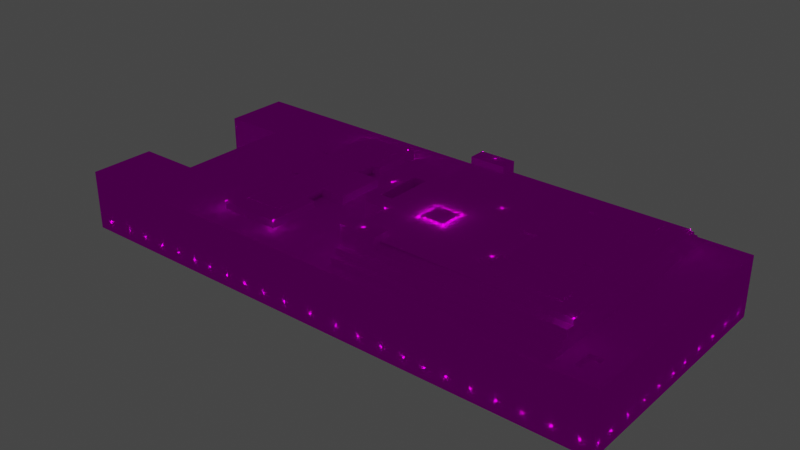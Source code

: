 # Source: object.blend  (saved by Blender 2.82.7; exported with 4.5.12 LTS)
import bpy
from mathutils import Matrix  # noqa: F401  (used for matrix-valued properties, if any)

bpy.ops.wm.read_factory_settings(use_empty=True)
scene = bpy.context.scene
scene.name = 'Scene'

# ---- collections
col_collection = bpy.data.collections.new('Collection'); scene.collection.children.link(col_collection)

# ---- images (referenced by path relative to the original .blend; pixels are not part of the script)
import os
ASSET_DIR = os.environ.get("B2B_ASSET_DIR", "")  # directory of the original .blend (textures are referenced by path, not embedded)
HERE = os.path.dirname(os.path.abspath(__file__))  # packed textures are extracted next to this script under _unpacked/

def load_image(name, relpath, width, height, colorspace="sRGB"):
    """Load a texture the original file referenced (path relative to the .blend, or extracted next to this script)."""
    p = next((c for c in (os.path.join(HERE, relpath), os.path.join(ASSET_DIR, relpath)) if relpath and os.path.exists(c)), "")
    if p:
        img = bpy.data.images.load(p, check_existing=True)
        img.name = name
    else:  # same state as the original file: an image datablock whose file is absent (Cycles renders it pink)
        img = bpy.data.images.new(name, width, height)
        img.source = "FILE"
        img.filepath = "//" + (relpath or name)
    img.colorspace_settings.name = colorspace
    return img
img_kmco_garages_png = load_image('KMCO_Garages.png', 'KMCO_Garages.png', 1024, 1024, 'sRGB')

# ---- materials (node trees are filled in below, after node groups)
mat_default_009 = bpy.data.materials.new('Default.009')
mat_default_009.use_transparent_shadow = False
mat_default_009.diffuse_color = (1.0, 1.0, 1.0, 1.0)
mat_default_009.roughness = 0.0
mat_default_009.specular_intensity = 0.0

# ---- node groups
ng_auto_smooth = bpy.data.node_groups.new('Auto Smooth', 'GeometryNodeTree')
_s = ng_auto_smooth.interface.new_socket(name='Geometry', in_out='OUTPUT', socket_type='NodeSocketGeometry')
_s = ng_auto_smooth.interface.new_socket(name='Geometry', in_out='INPUT', socket_type='NodeSocketGeometry')
_s = ng_auto_smooth.interface.new_socket(name='Angle', in_out='INPUT', socket_type='NodeSocketFloat')
_s.subtype = 'ANGLE'
_s.min_value = 0.0
_s.max_value = 3.142
ng_auto_smooth.is_modifier = True
_N = ng_auto_smooth.nodes; _L = ng_auto_smooth.links
n0 = _N.new('NodeGroupOutput'); n0.name = 'Group Output'; n0.location = (480, -100)
n1 = _N.new('NodeGroupInput'); n1.name = 'Group Input'; n1.location = (-420, -300)
n2 = _N.new('NodeGroupInput'); n2.name = 'Group Input.001'; n2.location = (-60, -100)
n3 = _N.new('GeometryNodeSetShadeSmooth'); n3.name = 'Set Shade Smooth'; n3.location = (120, -100)
n3.domain = 'EDGE'
n4 = _N.new('GeometryNodeSetShadeSmooth'); n4.name = 'Set Shade Smooth.001'; n4.location = (300, -100)
n5 = _N.new('GeometryNodeInputMeshEdgeAngle'); n5.name = 'Edge Angle'; n5.location = (-420, -220)
n6 = _N.new('GeometryNodeInputEdgeSmooth'); n6.name = 'Is Edge Smooth'; n6.location = (-60, -160)
n7 = _N.new('GeometryNodeInputShadeSmooth'); n7.name = 'Is Face Smooth'; n7.location = (-240, -340)
n8 = _N.new('FunctionNodeBooleanMath'); n8.name = 'Boolean Math'; n8.location = (-60, -220)
n9 = _N.new('FunctionNodeCompare'); n9.name = 'Compare'; n9.location = (-240, -180)
n9.operation = 'LESS_EQUAL'
_L.new(n5.outputs[0], n9.inputs[0])
_L.new(n4.outputs[0], n0.inputs[0])
_L.new(n1.outputs[1], n9.inputs[1])
_L.new(n9.outputs[0], n8.inputs[0])
_L.new(n7.outputs[0], n8.inputs[1])
_L.new(n2.outputs[0], n3.inputs[0])
_L.new(n6.outputs[0], n3.inputs[1])
_L.new(n3.outputs[0], n4.inputs[0])
_L.new(n8.outputs[0], n3.inputs[2])
n0.is_active_output = True

# ---- material node trees
mat_default_009.use_nodes = True; mat_default_009.node_tree.nodes.clear()
_N = mat_default_009.node_tree.nodes; _L = mat_default_009.node_tree.links
n0 = _N.new('ShaderNodeOutputMaterial'); n0.name = 'Material Output'; n0.location = (300, 300)
n1 = _N.new('ShaderNodeBsdfPrincipled'); n1.name = 'Principled BSDF'; n1.location = (10, 300)
n1.distribution = 'GGX'
n1.subsurface_method = 'BURLEY'
n1.inputs[3].default_value = 1.45
n1.inputs[13].default_value = 0.0
n1.inputs[27].default_value = (0.0, 0.0, 0.0, 1.0)
n1.inputs[28].default_value = 1.0
n2 = _N.new('ShaderNodeTexImage'); n2.name = 'Image Texture'; n2.location = (0, 0)
n2.image = img_kmco_garages_png
_L.new(n1.outputs[0], n0.inputs[0])
_L.new(n2.outputs[0], n1.inputs[0])
n0.is_active_output = True

# ---- world
world_world = bpy.data.worlds.new('World'); scene.world = world_world
world_world.use_nodes = True; world_world.node_tree.nodes.clear()
_N = world_world.node_tree.nodes; _L = world_world.node_tree.links
n0 = _N.new('ShaderNodeOutputWorld'); n0.name = 'World Output'; n0.location = (300, 300)
n1 = _N.new('ShaderNodeBackground'); n1.name = 'Background'; n1.location = (10, 300)
n1.inputs[0].default_value = (0.05088, 0.05088, 0.05088, 1.0)
_L.new(n1.outputs[0], n0.inputs[0])
n0.is_active_output = True
world_world.color = (0.05088, 0.05088, 0.05088)
world_world.use_sun_shadow = False
world_world.sun_shadow_jitter_overblur = 0.0

# ---- lights
light_light_name_obs_red_day_002 = bpy.data.lights.new('light_name=obs_red_day.002', 'POINT')
light_light_name_obs_red_day_002.transmission_factor = 0.0
light_light_name_obs_red_day_002.energy = 200.0
light_light_name_obs_red_day_002.shadow_soft_size = 0.25
light_light_name_obs_red_day_002.shadow_maximum_resolution = 0.006
light_light_name_obs_red_day_002.use_absolute_resolution = True
light_light_name_amb_street_light3_017 = bpy.data.lights.new('light_name=amb_street_light3.017', 'POINT')
light_light_name_amb_street_light3_017.transmission_factor = 0.0
light_light_name_amb_street_light3_017.energy = 200.0
light_light_name_amb_street_light3_017.shadow_soft_size = 0.25
light_light_name_amb_street_light3_017.shadow_maximum_resolution = 0.006
light_light_name_amb_street_light3_017.use_absolute_resolution = True
light_light_name_amb_street_light3_018 = bpy.data.lights.new('light_name=amb_street_light3.018', 'POINT')
light_light_name_amb_street_light3_018.transmission_factor = 0.0
light_light_name_amb_street_light3_018.energy = 200.0
light_light_name_amb_street_light3_018.shadow_soft_size = 0.25
light_light_name_amb_street_light3_018.shadow_maximum_resolution = 0.006
light_light_name_amb_street_light3_018.use_absolute_resolution = True
light_light_name_amb_street_light3_019 = bpy.data.lights.new('light_name=amb_street_light3.019', 'POINT')
light_light_name_amb_street_light3_019.transmission_factor = 0.0
light_light_name_amb_street_light3_019.energy = 200.0
light_light_name_amb_street_light3_019.shadow_soft_size = 0.25
light_light_name_amb_street_light3_019.shadow_maximum_resolution = 0.006
light_light_name_amb_street_light3_019.use_absolute_resolution = True
light_light_name_amb_street_light3_020 = bpy.data.lights.new('light_name=amb_street_light3.020', 'POINT')
light_light_name_amb_street_light3_020.transmission_factor = 0.0
light_light_name_amb_street_light3_020.energy = 200.0
light_light_name_amb_street_light3_020.shadow_soft_size = 0.25
light_light_name_amb_street_light3_020.shadow_maximum_resolution = 0.006
light_light_name_amb_street_light3_020.use_absolute_resolution = True
light_light_name_amb_street_light3_021 = bpy.data.lights.new('light_name=amb_street_light3.021', 'POINT')
light_light_name_amb_street_light3_021.transmission_factor = 0.0
light_light_name_amb_street_light3_021.energy = 200.0
light_light_name_amb_street_light3_021.shadow_soft_size = 0.25
light_light_name_amb_street_light3_021.shadow_maximum_resolution = 0.006
light_light_name_amb_street_light3_021.use_absolute_resolution = True
light_light_name_amb_street_light3_022 = bpy.data.lights.new('light_name=amb_street_light3.022', 'POINT')
light_light_name_amb_street_light3_022.transmission_factor = 0.0
light_light_name_amb_street_light3_022.energy = 200.0
light_light_name_amb_street_light3_022.shadow_soft_size = 0.25
light_light_name_amb_street_light3_022.shadow_maximum_resolution = 0.006
light_light_name_amb_street_light3_022.use_absolute_resolution = True
light_light_name_amb_street_light3_023 = bpy.data.lights.new('light_name=amb_street_light3.023', 'POINT')
light_light_name_amb_street_light3_023.transmission_factor = 0.0
light_light_name_amb_street_light3_023.energy = 200.0
light_light_name_amb_street_light3_023.shadow_soft_size = 0.25
light_light_name_amb_street_light3_023.shadow_maximum_resolution = 0.006
light_light_name_amb_street_light3_023.use_absolute_resolution = True
light_light_name_amb_street_light3_024 = bpy.data.lights.new('light_name=amb_street_light3.024', 'POINT')
light_light_name_amb_street_light3_024.transmission_factor = 0.0
light_light_name_amb_street_light3_024.energy = 200.0
light_light_name_amb_street_light3_024.shadow_soft_size = 0.25
light_light_name_amb_street_light3_024.shadow_maximum_resolution = 0.006
light_light_name_amb_street_light3_024.use_absolute_resolution = True
light_light_name_amb_street_light3_025 = bpy.data.lights.new('light_name=amb_street_light3.025', 'POINT')
light_light_name_amb_street_light3_025.transmission_factor = 0.0
light_light_name_amb_street_light3_025.energy = 200.0
light_light_name_amb_street_light3_025.shadow_soft_size = 0.25
light_light_name_amb_street_light3_025.shadow_maximum_resolution = 0.006
light_light_name_amb_street_light3_025.use_absolute_resolution = True
light_light_name_amb_street_light3_026 = bpy.data.lights.new('light_name=amb_street_light3.026', 'POINT')
light_light_name_amb_street_light3_026.transmission_factor = 0.0
light_light_name_amb_street_light3_026.energy = 200.0
light_light_name_amb_street_light3_026.shadow_soft_size = 0.25
light_light_name_amb_street_light3_026.shadow_maximum_resolution = 0.006
light_light_name_amb_street_light3_026.use_absolute_resolution = True
light_light_name_amb_street_light3_027 = bpy.data.lights.new('light_name=amb_street_light3.027', 'POINT')
light_light_name_amb_street_light3_027.transmission_factor = 0.0
light_light_name_amb_street_light3_027.energy = 200.0
light_light_name_amb_street_light3_027.shadow_soft_size = 0.25
light_light_name_amb_street_light3_027.shadow_maximum_resolution = 0.006
light_light_name_amb_street_light3_027.use_absolute_resolution = True
light_light_name_amb_street_light3_028 = bpy.data.lights.new('light_name=amb_street_light3.028', 'POINT')
light_light_name_amb_street_light3_028.transmission_factor = 0.0
light_light_name_amb_street_light3_028.energy = 200.0
light_light_name_amb_street_light3_028.shadow_soft_size = 0.25
light_light_name_amb_street_light3_028.shadow_maximum_resolution = 0.006
light_light_name_amb_street_light3_028.use_absolute_resolution = True
light_light_name_amb_street_light3_029 = bpy.data.lights.new('light_name=amb_street_light3.029', 'POINT')
light_light_name_amb_street_light3_029.transmission_factor = 0.0
light_light_name_amb_street_light3_029.energy = 200.0
light_light_name_amb_street_light3_029.shadow_soft_size = 0.25
light_light_name_amb_street_light3_029.shadow_maximum_resolution = 0.006
light_light_name_amb_street_light3_029.use_absolute_resolution = True
light_light_name_amb_street_light3_030 = bpy.data.lights.new('light_name=amb_street_light3.030', 'POINT')
light_light_name_amb_street_light3_030.transmission_factor = 0.0
light_light_name_amb_street_light3_030.energy = 200.0
light_light_name_amb_street_light3_030.shadow_soft_size = 0.25
light_light_name_amb_street_light3_030.shadow_maximum_resolution = 0.006
light_light_name_amb_street_light3_030.use_absolute_resolution = True
light_light_name_amb_street_light3_031 = bpy.data.lights.new('light_name=amb_street_light3.031', 'POINT')
light_light_name_amb_street_light3_031.transmission_factor = 0.0
light_light_name_amb_street_light3_031.energy = 200.0
light_light_name_amb_street_light3_031.shadow_soft_size = 0.25
light_light_name_amb_street_light3_031.shadow_maximum_resolution = 0.006
light_light_name_amb_street_light3_031.use_absolute_resolution = True
light_light_name_amb_street_light3_032 = bpy.data.lights.new('light_name=amb_street_light3.032', 'POINT')
light_light_name_amb_street_light3_032.transmission_factor = 0.0
light_light_name_amb_street_light3_032.energy = 200.0
light_light_name_amb_street_light3_032.shadow_soft_size = 0.25
light_light_name_amb_street_light3_032.shadow_maximum_resolution = 0.006
light_light_name_amb_street_light3_032.use_absolute_resolution = True
light_light_name_amb_street_light3_033 = bpy.data.lights.new('light_name=amb_street_light3.033', 'POINT')
light_light_name_amb_street_light3_033.transmission_factor = 0.0
light_light_name_amb_street_light3_033.energy = 200.0
light_light_name_amb_street_light3_033.shadow_soft_size = 0.25
light_light_name_amb_street_light3_033.shadow_maximum_resolution = 0.006
light_light_name_amb_street_light3_033.use_absolute_resolution = True
light_light_name_amb_street_light3_034 = bpy.data.lights.new('light_name=amb_street_light3.034', 'POINT')
light_light_name_amb_street_light3_034.transmission_factor = 0.0
light_light_name_amb_street_light3_034.energy = 200.0
light_light_name_amb_street_light3_034.shadow_soft_size = 0.25
light_light_name_amb_street_light3_034.shadow_maximum_resolution = 0.006
light_light_name_amb_street_light3_034.use_absolute_resolution = True
light_light_name_amb_street_light3_035 = bpy.data.lights.new('light_name=amb_street_light3.035', 'POINT')
light_light_name_amb_street_light3_035.transmission_factor = 0.0
light_light_name_amb_street_light3_035.energy = 200.0
light_light_name_amb_street_light3_035.shadow_soft_size = 0.25
light_light_name_amb_street_light3_035.shadow_maximum_resolution = 0.006
light_light_name_amb_street_light3_035.use_absolute_resolution = True
light_light_name_amb_street_light3_036 = bpy.data.lights.new('light_name=amb_street_light3.036', 'POINT')
light_light_name_amb_street_light3_036.transmission_factor = 0.0
light_light_name_amb_street_light3_036.energy = 200.0
light_light_name_amb_street_light3_036.shadow_soft_size = 0.25
light_light_name_amb_street_light3_036.shadow_maximum_resolution = 0.006
light_light_name_amb_street_light3_036.use_absolute_resolution = True
light_light_name_amb_street_light3_037 = bpy.data.lights.new('light_name=amb_street_light3.037', 'POINT')
light_light_name_amb_street_light3_037.transmission_factor = 0.0
light_light_name_amb_street_light3_037.energy = 200.0
light_light_name_amb_street_light3_037.shadow_soft_size = 0.25
light_light_name_amb_street_light3_037.shadow_maximum_resolution = 0.006
light_light_name_amb_street_light3_037.use_absolute_resolution = True
light_light_name_amb_street_light3_038 = bpy.data.lights.new('light_name=amb_street_light3.038', 'POINT')
light_light_name_amb_street_light3_038.transmission_factor = 0.0
light_light_name_amb_street_light3_038.energy = 200.0
light_light_name_amb_street_light3_038.shadow_soft_size = 0.25
light_light_name_amb_street_light3_038.shadow_maximum_resolution = 0.006
light_light_name_amb_street_light3_038.use_absolute_resolution = True
light_light_name_amb_street_light3_039 = bpy.data.lights.new('light_name=amb_street_light3.039', 'POINT')
light_light_name_amb_street_light3_039.transmission_factor = 0.0
light_light_name_amb_street_light3_039.energy = 200.0
light_light_name_amb_street_light3_039.shadow_soft_size = 0.25
light_light_name_amb_street_light3_039.shadow_maximum_resolution = 0.006
light_light_name_amb_street_light3_039.use_absolute_resolution = True
light_light_name_amb_street_light3_040 = bpy.data.lights.new('light_name=amb_street_light3.040', 'POINT')
light_light_name_amb_street_light3_040.transmission_factor = 0.0
light_light_name_amb_street_light3_040.energy = 200.0
light_light_name_amb_street_light3_040.shadow_soft_size = 0.25
light_light_name_amb_street_light3_040.shadow_maximum_resolution = 0.006
light_light_name_amb_street_light3_040.use_absolute_resolution = True
light_light_name_amb_street_light3_041 = bpy.data.lights.new('light_name=amb_street_light3.041', 'POINT')
light_light_name_amb_street_light3_041.transmission_factor = 0.0
light_light_name_amb_street_light3_041.energy = 200.0
light_light_name_amb_street_light3_041.shadow_soft_size = 0.25
light_light_name_amb_street_light3_041.shadow_maximum_resolution = 0.006
light_light_name_amb_street_light3_041.use_absolute_resolution = True
light_light_name_amb_street_light3_042 = bpy.data.lights.new('light_name=amb_street_light3.042', 'POINT')
light_light_name_amb_street_light3_042.transmission_factor = 0.0
light_light_name_amb_street_light3_042.energy = 200.0
light_light_name_amb_street_light3_042.shadow_soft_size = 0.25
light_light_name_amb_street_light3_042.shadow_maximum_resolution = 0.006
light_light_name_amb_street_light3_042.use_absolute_resolution = True
light_light_name_amb_street_light3_043 = bpy.data.lights.new('light_name=amb_street_light3.043', 'POINT')
light_light_name_amb_street_light3_043.transmission_factor = 0.0
light_light_name_amb_street_light3_043.energy = 200.0
light_light_name_amb_street_light3_043.shadow_soft_size = 0.25
light_light_name_amb_street_light3_043.shadow_maximum_resolution = 0.006
light_light_name_amb_street_light3_043.use_absolute_resolution = True
light_light_name_amb_street_light3_044 = bpy.data.lights.new('light_name=amb_street_light3.044', 'POINT')
light_light_name_amb_street_light3_044.transmission_factor = 0.0
light_light_name_amb_street_light3_044.energy = 200.0
light_light_name_amb_street_light3_044.shadow_soft_size = 0.25
light_light_name_amb_street_light3_044.shadow_maximum_resolution = 0.006
light_light_name_amb_street_light3_044.use_absolute_resolution = True
light_light_name_amb_street_light3_045 = bpy.data.lights.new('light_name=amb_street_light3.045', 'POINT')
light_light_name_amb_street_light3_045.transmission_factor = 0.0
light_light_name_amb_street_light3_045.energy = 200.0
light_light_name_amb_street_light3_045.shadow_soft_size = 0.25
light_light_name_amb_street_light3_045.shadow_maximum_resolution = 0.006
light_light_name_amb_street_light3_045.use_absolute_resolution = True
light_light_name_amb_street_light3_046 = bpy.data.lights.new('light_name=amb_street_light3.046', 'POINT')
light_light_name_amb_street_light3_046.transmission_factor = 0.0
light_light_name_amb_street_light3_046.energy = 200.0
light_light_name_amb_street_light3_046.shadow_soft_size = 0.25
light_light_name_amb_street_light3_046.shadow_maximum_resolution = 0.006
light_light_name_amb_street_light3_046.use_absolute_resolution = True
light_light_name_amb_street_light3_047 = bpy.data.lights.new('light_name=amb_street_light3.047', 'POINT')
light_light_name_amb_street_light3_047.transmission_factor = 0.0
light_light_name_amb_street_light3_047.energy = 200.0
light_light_name_amb_street_light3_047.shadow_soft_size = 0.25
light_light_name_amb_street_light3_047.shadow_maximum_resolution = 0.006
light_light_name_amb_street_light3_047.use_absolute_resolution = True
light_light_name_amb_street_light3_048 = bpy.data.lights.new('light_name=amb_street_light3.048', 'POINT')
light_light_name_amb_street_light3_048.transmission_factor = 0.0
light_light_name_amb_street_light3_048.energy = 200.0
light_light_name_amb_street_light3_048.shadow_soft_size = 0.25
light_light_name_amb_street_light3_048.shadow_maximum_resolution = 0.006
light_light_name_amb_street_light3_048.use_absolute_resolution = True
light_light_name_amb_street_light3_049 = bpy.data.lights.new('light_name=amb_street_light3.049', 'POINT')
light_light_name_amb_street_light3_049.transmission_factor = 0.0
light_light_name_amb_street_light3_049.energy = 200.0
light_light_name_amb_street_light3_049.shadow_soft_size = 0.25
light_light_name_amb_street_light3_049.shadow_maximum_resolution = 0.006
light_light_name_amb_street_light3_049.use_absolute_resolution = True
light_light_name_amb_street_light3_050 = bpy.data.lights.new('light_name=amb_street_light3.050', 'POINT')
light_light_name_amb_street_light3_050.transmission_factor = 0.0
light_light_name_amb_street_light3_050.energy = 200.0
light_light_name_amb_street_light3_050.shadow_soft_size = 0.25
light_light_name_amb_street_light3_050.shadow_maximum_resolution = 0.006
light_light_name_amb_street_light3_050.use_absolute_resolution = True
light_light_name_amb_street_light3_051 = bpy.data.lights.new('light_name=amb_street_light3.051', 'POINT')
light_light_name_amb_street_light3_051.transmission_factor = 0.0
light_light_name_amb_street_light3_051.energy = 200.0
light_light_name_amb_street_light3_051.shadow_soft_size = 0.25
light_light_name_amb_street_light3_051.shadow_maximum_resolution = 0.006
light_light_name_amb_street_light3_051.use_absolute_resolution = True
light_light_name_amb_street_light3_052 = bpy.data.lights.new('light_name=amb_street_light3.052', 'POINT')
light_light_name_amb_street_light3_052.transmission_factor = 0.0
light_light_name_amb_street_light3_052.energy = 200.0
light_light_name_amb_street_light3_052.shadow_soft_size = 0.25
light_light_name_amb_street_light3_052.shadow_maximum_resolution = 0.006
light_light_name_amb_street_light3_052.use_absolute_resolution = True
light_light_name_amb_street_light3_053 = bpy.data.lights.new('light_name=amb_street_light3.053', 'POINT')
light_light_name_amb_street_light3_053.transmission_factor = 0.0
light_light_name_amb_street_light3_053.energy = 200.0
light_light_name_amb_street_light3_053.shadow_soft_size = 0.25
light_light_name_amb_street_light3_053.shadow_maximum_resolution = 0.006
light_light_name_amb_street_light3_053.use_absolute_resolution = True
light_light_name_amb_street_light3_054 = bpy.data.lights.new('light_name=amb_street_light3.054', 'POINT')
light_light_name_amb_street_light3_054.transmission_factor = 0.0
light_light_name_amb_street_light3_054.energy = 200.0
light_light_name_amb_street_light3_054.shadow_soft_size = 0.25
light_light_name_amb_street_light3_054.shadow_maximum_resolution = 0.006
light_light_name_amb_street_light3_054.use_absolute_resolution = True
light_light_name_amb_street_light3_055 = bpy.data.lights.new('light_name=amb_street_light3.055', 'POINT')
light_light_name_amb_street_light3_055.transmission_factor = 0.0
light_light_name_amb_street_light3_055.energy = 200.0
light_light_name_amb_street_light3_055.shadow_soft_size = 0.25
light_light_name_amb_street_light3_055.shadow_maximum_resolution = 0.006
light_light_name_amb_street_light3_055.use_absolute_resolution = True
light_light_name_amb_street_light3_056 = bpy.data.lights.new('light_name=amb_street_light3.056', 'POINT')
light_light_name_amb_street_light3_056.transmission_factor = 0.0
light_light_name_amb_street_light3_056.energy = 200.0
light_light_name_amb_street_light3_056.shadow_soft_size = 0.25
light_light_name_amb_street_light3_056.shadow_maximum_resolution = 0.006
light_light_name_amb_street_light3_056.use_absolute_resolution = True
light_light_name_amb_street_light3_057 = bpy.data.lights.new('light_name=amb_street_light3.057', 'POINT')
light_light_name_amb_street_light3_057.transmission_factor = 0.0
light_light_name_amb_street_light3_057.energy = 200.0
light_light_name_amb_street_light3_057.shadow_soft_size = 0.25
light_light_name_amb_street_light3_057.shadow_maximum_resolution = 0.006
light_light_name_amb_street_light3_057.use_absolute_resolution = True
light_light_name_amb_street_light3_058 = bpy.data.lights.new('light_name=amb_street_light3.058', 'POINT')
light_light_name_amb_street_light3_058.transmission_factor = 0.0
light_light_name_amb_street_light3_058.energy = 200.0
light_light_name_amb_street_light3_058.shadow_soft_size = 0.25
light_light_name_amb_street_light3_058.shadow_maximum_resolution = 0.006
light_light_name_amb_street_light3_058.use_absolute_resolution = True
light_light_name_amb_street_light3_059 = bpy.data.lights.new('light_name=amb_street_light3.059', 'POINT')
light_light_name_amb_street_light3_059.transmission_factor = 0.0
light_light_name_amb_street_light3_059.energy = 200.0
light_light_name_amb_street_light3_059.shadow_soft_size = 0.25
light_light_name_amb_street_light3_059.shadow_maximum_resolution = 0.006
light_light_name_amb_street_light3_059.use_absolute_resolution = True
light_light_name_amb_street_light3_060 = bpy.data.lights.new('light_name=amb_street_light3.060', 'POINT')
light_light_name_amb_street_light3_060.transmission_factor = 0.0
light_light_name_amb_street_light3_060.energy = 200.0
light_light_name_amb_street_light3_060.shadow_soft_size = 0.25
light_light_name_amb_street_light3_060.shadow_maximum_resolution = 0.006
light_light_name_amb_street_light3_060.use_absolute_resolution = True
light_light_name_amb_street_light3_061 = bpy.data.lights.new('light_name=amb_street_light3.061', 'POINT')
light_light_name_amb_street_light3_061.transmission_factor = 0.0
light_light_name_amb_street_light3_061.energy = 200.0
light_light_name_amb_street_light3_061.shadow_soft_size = 0.25
light_light_name_amb_street_light3_061.shadow_maximum_resolution = 0.006
light_light_name_amb_street_light3_061.use_absolute_resolution = True
light_light_name_amb_street_light3_062 = bpy.data.lights.new('light_name=amb_street_light3.062', 'POINT')
light_light_name_amb_street_light3_062.transmission_factor = 0.0
light_light_name_amb_street_light3_062.energy = 200.0
light_light_name_amb_street_light3_062.shadow_soft_size = 0.25
light_light_name_amb_street_light3_062.shadow_maximum_resolution = 0.006
light_light_name_amb_street_light3_062.use_absolute_resolution = True
light_light_name_amb_street_light3_063 = bpy.data.lights.new('light_name=amb_street_light3.063', 'POINT')
light_light_name_amb_street_light3_063.transmission_factor = 0.0
light_light_name_amb_street_light3_063.energy = 200.0
light_light_name_amb_street_light3_063.shadow_soft_size = 0.25
light_light_name_amb_street_light3_063.shadow_maximum_resolution = 0.006
light_light_name_amb_street_light3_063.use_absolute_resolution = True
light_light_name_amb_street_light3_064 = bpy.data.lights.new('light_name=amb_street_light3.064', 'POINT')
light_light_name_amb_street_light3_064.transmission_factor = 0.0
light_light_name_amb_street_light3_064.energy = 200.0
light_light_name_amb_street_light3_064.shadow_soft_size = 0.25
light_light_name_amb_street_light3_064.shadow_maximum_resolution = 0.006
light_light_name_amb_street_light3_064.use_absolute_resolution = True
light_light_name_amb_street_light3_065 = bpy.data.lights.new('light_name=amb_street_light3.065', 'POINT')
light_light_name_amb_street_light3_065.transmission_factor = 0.0
light_light_name_amb_street_light3_065.energy = 200.0
light_light_name_amb_street_light3_065.shadow_soft_size = 0.25
light_light_name_amb_street_light3_065.shadow_maximum_resolution = 0.006
light_light_name_amb_street_light3_065.use_absolute_resolution = True
light_light_name_amb_street_light3_066 = bpy.data.lights.new('light_name=amb_street_light3.066', 'POINT')
light_light_name_amb_street_light3_066.transmission_factor = 0.0
light_light_name_amb_street_light3_066.energy = 200.0
light_light_name_amb_street_light3_066.shadow_soft_size = 0.25
light_light_name_amb_street_light3_066.shadow_maximum_resolution = 0.006
light_light_name_amb_street_light3_066.use_absolute_resolution = True
light_light_name_amb_street_light3_067 = bpy.data.lights.new('light_name=amb_street_light3.067', 'POINT')
light_light_name_amb_street_light3_067.transmission_factor = 0.0
light_light_name_amb_street_light3_067.energy = 200.0
light_light_name_amb_street_light3_067.shadow_soft_size = 0.25
light_light_name_amb_street_light3_067.shadow_maximum_resolution = 0.006
light_light_name_amb_street_light3_067.use_absolute_resolution = True
light_light_name_amb_street_light3_068 = bpy.data.lights.new('light_name=amb_street_light3.068', 'POINT')
light_light_name_amb_street_light3_068.transmission_factor = 0.0
light_light_name_amb_street_light3_068.energy = 200.0
light_light_name_amb_street_light3_068.shadow_soft_size = 0.25
light_light_name_amb_street_light3_068.shadow_maximum_resolution = 0.006
light_light_name_amb_street_light3_068.use_absolute_resolution = True
light_light_name_amb_street_light3_069 = bpy.data.lights.new('light_name=amb_street_light3.069', 'POINT')
light_light_name_amb_street_light3_069.transmission_factor = 0.0
light_light_name_amb_street_light3_069.energy = 200.0
light_light_name_amb_street_light3_069.shadow_soft_size = 0.25
light_light_name_amb_street_light3_069.shadow_maximum_resolution = 0.006
light_light_name_amb_street_light3_069.use_absolute_resolution = True
light_light_name_amb_street_light3_070 = bpy.data.lights.new('light_name=amb_street_light3.070', 'POINT')
light_light_name_amb_street_light3_070.transmission_factor = 0.0
light_light_name_amb_street_light3_070.energy = 200.0
light_light_name_amb_street_light3_070.shadow_soft_size = 0.25
light_light_name_amb_street_light3_070.shadow_maximum_resolution = 0.006
light_light_name_amb_street_light3_070.use_absolute_resolution = True
light_light_name_amb_street_light3_071 = bpy.data.lights.new('light_name=amb_street_light3.071', 'POINT')
light_light_name_amb_street_light3_071.transmission_factor = 0.0
light_light_name_amb_street_light3_071.energy = 200.0
light_light_name_amb_street_light3_071.shadow_soft_size = 0.25
light_light_name_amb_street_light3_071.shadow_maximum_resolution = 0.006
light_light_name_amb_street_light3_071.use_absolute_resolution = True
light_light_name_amb_street_light3_072 = bpy.data.lights.new('light_name=amb_street_light3.072', 'POINT')
light_light_name_amb_street_light3_072.transmission_factor = 0.0
light_light_name_amb_street_light3_072.energy = 200.0
light_light_name_amb_street_light3_072.shadow_soft_size = 0.25
light_light_name_amb_street_light3_072.shadow_maximum_resolution = 0.006
light_light_name_amb_street_light3_072.use_absolute_resolution = True
light_light_name_amb_street_light3_073 = bpy.data.lights.new('light_name=amb_street_light3.073', 'POINT')
light_light_name_amb_street_light3_073.transmission_factor = 0.0
light_light_name_amb_street_light3_073.energy = 200.0
light_light_name_amb_street_light3_073.shadow_soft_size = 0.25
light_light_name_amb_street_light3_073.shadow_maximum_resolution = 0.006
light_light_name_amb_street_light3_073.use_absolute_resolution = True
light_light_name_amb_street_light3_074 = bpy.data.lights.new('light_name=amb_street_light3.074', 'POINT')
light_light_name_amb_street_light3_074.transmission_factor = 0.0
light_light_name_amb_street_light3_074.energy = 200.0
light_light_name_amb_street_light3_074.shadow_soft_size = 0.25
light_light_name_amb_street_light3_074.shadow_maximum_resolution = 0.006
light_light_name_amb_street_light3_074.use_absolute_resolution = True
light_light_name_amb_street_light3_075 = bpy.data.lights.new('light_name=amb_street_light3.075', 'POINT')
light_light_name_amb_street_light3_075.transmission_factor = 0.0
light_light_name_amb_street_light3_075.energy = 200.0
light_light_name_amb_street_light3_075.shadow_soft_size = 0.25
light_light_name_amb_street_light3_075.shadow_maximum_resolution = 0.006
light_light_name_amb_street_light3_075.use_absolute_resolution = True
light_light_name_amb_street_light3_076 = bpy.data.lights.new('light_name=amb_street_light3.076', 'POINT')
light_light_name_amb_street_light3_076.transmission_factor = 0.0
light_light_name_amb_street_light3_076.energy = 200.0
light_light_name_amb_street_light3_076.shadow_soft_size = 0.25
light_light_name_amb_street_light3_076.shadow_maximum_resolution = 0.006
light_light_name_amb_street_light3_076.use_absolute_resolution = True
light_light_name_amb_street_light3_077 = bpy.data.lights.new('light_name=amb_street_light3.077', 'POINT')
light_light_name_amb_street_light3_077.transmission_factor = 0.0
light_light_name_amb_street_light3_077.energy = 200.0
light_light_name_amb_street_light3_077.shadow_soft_size = 0.25
light_light_name_amb_street_light3_077.shadow_maximum_resolution = 0.006
light_light_name_amb_street_light3_077.use_absolute_resolution = True
light_light_name_amb_street_light3_078 = bpy.data.lights.new('light_name=amb_street_light3.078', 'POINT')
light_light_name_amb_street_light3_078.transmission_factor = 0.0
light_light_name_amb_street_light3_078.energy = 200.0
light_light_name_amb_street_light3_078.shadow_soft_size = 0.25
light_light_name_amb_street_light3_078.shadow_maximum_resolution = 0.006
light_light_name_amb_street_light3_078.use_absolute_resolution = True
light_light_name_amb_street_light3_079 = bpy.data.lights.new('light_name=amb_street_light3.079', 'POINT')
light_light_name_amb_street_light3_079.transmission_factor = 0.0
light_light_name_amb_street_light3_079.energy = 200.0
light_light_name_amb_street_light3_079.shadow_soft_size = 0.25
light_light_name_amb_street_light3_079.shadow_maximum_resolution = 0.006
light_light_name_amb_street_light3_079.use_absolute_resolution = True
light_light_name_amb_street_light3_080 = bpy.data.lights.new('light_name=amb_street_light3.080', 'POINT')
light_light_name_amb_street_light3_080.transmission_factor = 0.0
light_light_name_amb_street_light3_080.energy = 200.0
light_light_name_amb_street_light3_080.shadow_soft_size = 0.25
light_light_name_amb_street_light3_080.shadow_maximum_resolution = 0.006
light_light_name_amb_street_light3_080.use_absolute_resolution = True
light_light_name_amb_street_light3_081 = bpy.data.lights.new('light_name=amb_street_light3.081', 'POINT')
light_light_name_amb_street_light3_081.transmission_factor = 0.0
light_light_name_amb_street_light3_081.energy = 200.0
light_light_name_amb_street_light3_081.shadow_soft_size = 0.25
light_light_name_amb_street_light3_081.shadow_maximum_resolution = 0.006
light_light_name_amb_street_light3_081.use_absolute_resolution = True
light_light_name_amb_street_light3_082 = bpy.data.lights.new('light_name=amb_street_light3.082', 'POINT')
light_light_name_amb_street_light3_082.transmission_factor = 0.0
light_light_name_amb_street_light3_082.energy = 200.0
light_light_name_amb_street_light3_082.shadow_soft_size = 0.25
light_light_name_amb_street_light3_082.shadow_maximum_resolution = 0.006
light_light_name_amb_street_light3_082.use_absolute_resolution = True
light_light_name_amb_street_light3_083 = bpy.data.lights.new('light_name=amb_street_light3.083', 'POINT')
light_light_name_amb_street_light3_083.transmission_factor = 0.0
light_light_name_amb_street_light3_083.energy = 200.0
light_light_name_amb_street_light3_083.shadow_soft_size = 0.25
light_light_name_amb_street_light3_083.shadow_maximum_resolution = 0.006
light_light_name_amb_street_light3_083.use_absolute_resolution = True
light_light_name_amb_street_light3_084 = bpy.data.lights.new('light_name=amb_street_light3.084', 'POINT')
light_light_name_amb_street_light3_084.transmission_factor = 0.0
light_light_name_amb_street_light3_084.energy = 200.0
light_light_name_amb_street_light3_084.shadow_soft_size = 0.25
light_light_name_amb_street_light3_084.shadow_maximum_resolution = 0.006
light_light_name_amb_street_light3_084.use_absolute_resolution = True
light_light_name_amb_street_light3_085 = bpy.data.lights.new('light_name=amb_street_light3.085', 'POINT')
light_light_name_amb_street_light3_085.transmission_factor = 0.0
light_light_name_amb_street_light3_085.energy = 200.0
light_light_name_amb_street_light3_085.shadow_soft_size = 0.25
light_light_name_amb_street_light3_085.shadow_maximum_resolution = 0.006
light_light_name_amb_street_light3_085.use_absolute_resolution = True
light_light_name_amb_street_light3_086 = bpy.data.lights.new('light_name=amb_street_light3.086', 'POINT')
light_light_name_amb_street_light3_086.transmission_factor = 0.0
light_light_name_amb_street_light3_086.energy = 200.0
light_light_name_amb_street_light3_086.shadow_soft_size = 0.25
light_light_name_amb_street_light3_086.shadow_maximum_resolution = 0.006
light_light_name_amb_street_light3_086.use_absolute_resolution = True
light_light_name_amb_street_light3_087 = bpy.data.lights.new('light_name=amb_street_light3.087', 'POINT')
light_light_name_amb_street_light3_087.transmission_factor = 0.0
light_light_name_amb_street_light3_087.energy = 200.0
light_light_name_amb_street_light3_087.shadow_soft_size = 0.25
light_light_name_amb_street_light3_087.shadow_maximum_resolution = 0.006
light_light_name_amb_street_light3_087.use_absolute_resolution = True
light_light_name_obs_red_day_003 = bpy.data.lights.new('light_name=obs_red_day.003', 'POINT')
light_light_name_obs_red_day_003.transmission_factor = 0.0
light_light_name_obs_red_day_003.energy = 200.0
light_light_name_obs_red_day_003.shadow_soft_size = 0.25
light_light_name_obs_red_day_003.shadow_maximum_resolution = 0.006
light_light_name_obs_red_day_003.use_absolute_resolution = True
light_light_name_obs_red_day_004 = bpy.data.lights.new('light_name=obs_red_day.004', 'POINT')
light_light_name_obs_red_day_004.transmission_factor = 0.0
light_light_name_obs_red_day_004.energy = 200.0
light_light_name_obs_red_day_004.shadow_soft_size = 0.25
light_light_name_obs_red_day_004.shadow_maximum_resolution = 0.006
light_light_name_obs_red_day_004.use_absolute_resolution = True
light_light_name_obs_red_day_005 = bpy.data.lights.new('light_name=obs_red_day.005', 'POINT')
light_light_name_obs_red_day_005.transmission_factor = 0.0
light_light_name_obs_red_day_005.energy = 200.0
light_light_name_obs_red_day_005.shadow_soft_size = 0.25
light_light_name_obs_red_day_005.shadow_maximum_resolution = 0.006
light_light_name_obs_red_day_005.use_absolute_resolution = True
light_light_name_obs_red_day_006 = bpy.data.lights.new('light_name=obs_red_day.006', 'POINT')
light_light_name_obs_red_day_006.transmission_factor = 0.0
light_light_name_obs_red_day_006.energy = 200.0
light_light_name_obs_red_day_006.shadow_soft_size = 0.25
light_light_name_obs_red_day_006.shadow_maximum_resolution = 0.006
light_light_name_obs_red_day_006.use_absolute_resolution = True
light_light_name_hospital_helipad_blue = bpy.data.lights.new('light_name=hospital_helipad_blue', 'POINT')
light_light_name_hospital_helipad_blue.transmission_factor = 0.0
light_light_name_hospital_helipad_blue.energy = 200.0
light_light_name_hospital_helipad_blue.shadow_soft_size = 0.25
light_light_name_hospital_helipad_blue.shadow_maximum_resolution = 0.006
light_light_name_hospital_helipad_blue.use_absolute_resolution = True
light_light_name_hospital_helipad_blue_001 = bpy.data.lights.new('light_name=hospital_helipad_blue.001', 'POINT')
light_light_name_hospital_helipad_blue_001.transmission_factor = 0.0
light_light_name_hospital_helipad_blue_001.energy = 200.0
light_light_name_hospital_helipad_blue_001.shadow_soft_size = 0.25
light_light_name_hospital_helipad_blue_001.shadow_maximum_resolution = 0.006
light_light_name_hospital_helipad_blue_001.use_absolute_resolution = True
light_light_name_hospital_helipad_blue_002 = bpy.data.lights.new('light_name=hospital_helipad_blue.002', 'POINT')
light_light_name_hospital_helipad_blue_002.transmission_factor = 0.0
light_light_name_hospital_helipad_blue_002.energy = 200.0
light_light_name_hospital_helipad_blue_002.shadow_soft_size = 0.25
light_light_name_hospital_helipad_blue_002.shadow_maximum_resolution = 0.006
light_light_name_hospital_helipad_blue_002.use_absolute_resolution = True
light_light_name_hospital_helipad_blue_003 = bpy.data.lights.new('light_name=hospital_helipad_blue.003', 'POINT')
light_light_name_hospital_helipad_blue_003.transmission_factor = 0.0
light_light_name_hospital_helipad_blue_003.energy = 200.0
light_light_name_hospital_helipad_blue_003.shadow_soft_size = 0.25
light_light_name_hospital_helipad_blue_003.shadow_maximum_resolution = 0.006
light_light_name_hospital_helipad_blue_003.use_absolute_resolution = True
light_light_name_hospital_helipad_blue_004 = bpy.data.lights.new('light_name=hospital_helipad_blue.004', 'POINT')
light_light_name_hospital_helipad_blue_004.transmission_factor = 0.0
light_light_name_hospital_helipad_blue_004.energy = 200.0
light_light_name_hospital_helipad_blue_004.shadow_soft_size = 0.25
light_light_name_hospital_helipad_blue_004.shadow_maximum_resolution = 0.006
light_light_name_hospital_helipad_blue_004.use_absolute_resolution = True
light_light_name_hospital_helipad_blue_005 = bpy.data.lights.new('light_name=hospital_helipad_blue.005', 'POINT')
light_light_name_hospital_helipad_blue_005.transmission_factor = 0.0
light_light_name_hospital_helipad_blue_005.energy = 200.0
light_light_name_hospital_helipad_blue_005.shadow_soft_size = 0.25
light_light_name_hospital_helipad_blue_005.shadow_maximum_resolution = 0.006
light_light_name_hospital_helipad_blue_005.use_absolute_resolution = True
light_light_name_hospital_helipad_blue_006 = bpy.data.lights.new('light_name=hospital_helipad_blue.006', 'POINT')
light_light_name_hospital_helipad_blue_006.transmission_factor = 0.0
light_light_name_hospital_helipad_blue_006.energy = 200.0
light_light_name_hospital_helipad_blue_006.shadow_soft_size = 0.25
light_light_name_hospital_helipad_blue_006.shadow_maximum_resolution = 0.006
light_light_name_hospital_helipad_blue_006.use_absolute_resolution = True
light_light_name_amb_street_light3_088 = bpy.data.lights.new('light_name=amb_street_light3.088', 'POINT')
light_light_name_amb_street_light3_088.transmission_factor = 0.0
light_light_name_amb_street_light3_088.energy = 200.0
light_light_name_amb_street_light3_088.shadow_soft_size = 0.25
light_light_name_amb_street_light3_088.shadow_maximum_resolution = 0.006
light_light_name_amb_street_light3_088.use_absolute_resolution = True
light_smoke_size_0_000000 = bpy.data.lights.new('smoke_size=0.000000', 'POINT')
light_smoke_size_0_000000.transmission_factor = 0.0
light_smoke_size_0_000000.energy = 200.0
light_smoke_size_0_000000.shadow_soft_size = 0.25
light_smoke_size_0_000000.shadow_maximum_resolution = 0.006
light_smoke_size_0_000000.use_absolute_resolution = True
light_light_name_amb_street_light3_089 = bpy.data.lights.new('light_name=amb_street_light3.089', 'POINT')
light_light_name_amb_street_light3_089.transmission_factor = 0.0
light_light_name_amb_street_light3_089.energy = 200.0
light_light_name_amb_street_light3_089.shadow_soft_size = 0.25
light_light_name_amb_street_light3_089.shadow_maximum_resolution = 0.006
light_light_name_amb_street_light3_089.use_absolute_resolution = True
light_light_name_amb_street_light3_090 = bpy.data.lights.new('light_name=amb_street_light3.090', 'POINT')
light_light_name_amb_street_light3_090.transmission_factor = 0.0
light_light_name_amb_street_light3_090.energy = 200.0
light_light_name_amb_street_light3_090.shadow_soft_size = 0.25
light_light_name_amb_street_light3_090.shadow_maximum_resolution = 0.006
light_light_name_amb_street_light3_090.use_absolute_resolution = True
light_light_name_amb_street_light3_091 = bpy.data.lights.new('light_name=amb_street_light3.091', 'POINT')
light_light_name_amb_street_light3_091.transmission_factor = 0.0
light_light_name_amb_street_light3_091.energy = 200.0
light_light_name_amb_street_light3_091.shadow_soft_size = 0.25
light_light_name_amb_street_light3_091.shadow_maximum_resolution = 0.006
light_light_name_amb_street_light3_091.use_absolute_resolution = True
light_light_name_amb_street_light3_092 = bpy.data.lights.new('light_name=amb_street_light3.092', 'POINT')
light_light_name_amb_street_light3_092.transmission_factor = 0.0
light_light_name_amb_street_light3_092.energy = 200.0
light_light_name_amb_street_light3_092.shadow_soft_size = 0.25
light_light_name_amb_street_light3_092.shadow_maximum_resolution = 0.006
light_light_name_amb_street_light3_092.use_absolute_resolution = True
light_light_name_amb_street_light3_093 = bpy.data.lights.new('light_name=amb_street_light3.093', 'POINT')
light_light_name_amb_street_light3_093.transmission_factor = 0.0
light_light_name_amb_street_light3_093.energy = 200.0
light_light_name_amb_street_light3_093.shadow_soft_size = 0.25
light_light_name_amb_street_light3_093.shadow_maximum_resolution = 0.006
light_light_name_amb_street_light3_093.use_absolute_resolution = True
light_light_name_amb_street_light3_094 = bpy.data.lights.new('light_name=amb_street_light3.094', 'POINT')
light_light_name_amb_street_light3_094.transmission_factor = 0.0
light_light_name_amb_street_light3_094.energy = 200.0
light_light_name_amb_street_light3_094.shadow_soft_size = 0.25
light_light_name_amb_street_light3_094.shadow_maximum_resolution = 0.006
light_light_name_amb_street_light3_094.use_absolute_resolution = True
light_light_name_amb_street_light3_095 = bpy.data.lights.new('light_name=amb_street_light3.095', 'POINT')
light_light_name_amb_street_light3_095.transmission_factor = 0.0
light_light_name_amb_street_light3_095.energy = 200.0
light_light_name_amb_street_light3_095.shadow_soft_size = 0.25
light_light_name_amb_street_light3_095.shadow_maximum_resolution = 0.006
light_light_name_amb_street_light3_095.use_absolute_resolution = True
light_light_name_amb_street_light3_096 = bpy.data.lights.new('light_name=amb_street_light3.096', 'POINT')
light_light_name_amb_street_light3_096.transmission_factor = 0.0
light_light_name_amb_street_light3_096.energy = 200.0
light_light_name_amb_street_light3_096.shadow_soft_size = 0.25
light_light_name_amb_street_light3_096.shadow_maximum_resolution = 0.006
light_light_name_amb_street_light3_096.use_absolute_resolution = True
light_light_name_hospital_helipad_blue_007 = bpy.data.lights.new('light_name=hospital_helipad_blue.007', 'POINT')
light_light_name_hospital_helipad_blue_007.transmission_factor = 0.0
light_light_name_hospital_helipad_blue_007.energy = 200.0
light_light_name_hospital_helipad_blue_007.shadow_soft_size = 0.25
light_light_name_hospital_helipad_blue_007.shadow_maximum_resolution = 0.006
light_light_name_hospital_helipad_blue_007.use_absolute_resolution = True
light_light_name_hospital_helipad_blue_008 = bpy.data.lights.new('light_name=hospital_helipad_blue.008', 'POINT')
light_light_name_hospital_helipad_blue_008.transmission_factor = 0.0
light_light_name_hospital_helipad_blue_008.energy = 200.0
light_light_name_hospital_helipad_blue_008.shadow_soft_size = 0.25
light_light_name_hospital_helipad_blue_008.shadow_maximum_resolution = 0.006
light_light_name_hospital_helipad_blue_008.use_absolute_resolution = True
light_light_name_hospital_helipad_blue_009 = bpy.data.lights.new('light_name=hospital_helipad_blue.009', 'POINT')
light_light_name_hospital_helipad_blue_009.transmission_factor = 0.0
light_light_name_hospital_helipad_blue_009.energy = 200.0
light_light_name_hospital_helipad_blue_009.shadow_soft_size = 0.25
light_light_name_hospital_helipad_blue_009.shadow_maximum_resolution = 0.006
light_light_name_hospital_helipad_blue_009.use_absolute_resolution = True
light_light_name_hospital_helipad_blue_010 = bpy.data.lights.new('light_name=hospital_helipad_blue.010', 'POINT')
light_light_name_hospital_helipad_blue_010.transmission_factor = 0.0
light_light_name_hospital_helipad_blue_010.energy = 200.0
light_light_name_hospital_helipad_blue_010.shadow_soft_size = 0.25
light_light_name_hospital_helipad_blue_010.shadow_maximum_resolution = 0.006
light_light_name_hospital_helipad_blue_010.use_absolute_resolution = True
light_light_name_hospital_helipad_blue_011 = bpy.data.lights.new('light_name=hospital_helipad_blue.011', 'POINT')
light_light_name_hospital_helipad_blue_011.transmission_factor = 0.0
light_light_name_hospital_helipad_blue_011.energy = 200.0
light_light_name_hospital_helipad_blue_011.shadow_soft_size = 0.25
light_light_name_hospital_helipad_blue_011.shadow_maximum_resolution = 0.006
light_light_name_hospital_helipad_blue_011.use_absolute_resolution = True
light_light_name_hospital_helipad_blue_012 = bpy.data.lights.new('light_name=hospital_helipad_blue.012', 'POINT')
light_light_name_hospital_helipad_blue_012.transmission_factor = 0.0
light_light_name_hospital_helipad_blue_012.energy = 200.0
light_light_name_hospital_helipad_blue_012.shadow_soft_size = 0.25
light_light_name_hospital_helipad_blue_012.shadow_maximum_resolution = 0.006
light_light_name_hospital_helipad_blue_012.use_absolute_resolution = True
light_light_name_hospital_helipad_blue_013 = bpy.data.lights.new('light_name=hospital_helipad_blue.013', 'POINT')
light_light_name_hospital_helipad_blue_013.transmission_factor = 0.0
light_light_name_hospital_helipad_blue_013.energy = 200.0
light_light_name_hospital_helipad_blue_013.shadow_soft_size = 0.25
light_light_name_hospital_helipad_blue_013.shadow_maximum_resolution = 0.006
light_light_name_hospital_helipad_blue_013.use_absolute_resolution = True
light_light_name_hospital_helipad_blue_014 = bpy.data.lights.new('light_name=hospital_helipad_blue.014', 'POINT')
light_light_name_hospital_helipad_blue_014.transmission_factor = 0.0
light_light_name_hospital_helipad_blue_014.energy = 200.0
light_light_name_hospital_helipad_blue_014.shadow_soft_size = 0.25
light_light_name_hospital_helipad_blue_014.shadow_maximum_resolution = 0.006
light_light_name_hospital_helipad_blue_014.use_absolute_resolution = True
light_light_name_hospital_helipad_blue_015 = bpy.data.lights.new('light_name=hospital_helipad_blue.015', 'POINT')
light_light_name_hospital_helipad_blue_015.transmission_factor = 0.0
light_light_name_hospital_helipad_blue_015.energy = 200.0
light_light_name_hospital_helipad_blue_015.shadow_soft_size = 0.25
light_light_name_hospital_helipad_blue_015.shadow_maximum_resolution = 0.006
light_light_name_hospital_helipad_blue_015.use_absolute_resolution = True
light_light_name_hospital_helipad_blue_016 = bpy.data.lights.new('light_name=hospital_helipad_blue.016', 'POINT')
light_light_name_hospital_helipad_blue_016.transmission_factor = 0.0
light_light_name_hospital_helipad_blue_016.energy = 200.0
light_light_name_hospital_helipad_blue_016.shadow_soft_size = 0.25
light_light_name_hospital_helipad_blue_016.shadow_maximum_resolution = 0.006
light_light_name_hospital_helipad_blue_016.use_absolute_resolution = True
light_light_name_hospital_helipad_blue_017 = bpy.data.lights.new('light_name=hospital_helipad_blue.017', 'POINT')
light_light_name_hospital_helipad_blue_017.transmission_factor = 0.0
light_light_name_hospital_helipad_blue_017.energy = 200.0
light_light_name_hospital_helipad_blue_017.shadow_soft_size = 0.25
light_light_name_hospital_helipad_blue_017.shadow_maximum_resolution = 0.006
light_light_name_hospital_helipad_blue_017.use_absolute_resolution = True
light_light_name_amb_street_light3_097 = bpy.data.lights.new('light_name=amb_street_light3.097', 'POINT')
light_light_name_amb_street_light3_097.transmission_factor = 0.0
light_light_name_amb_street_light3_097.energy = 200.0
light_light_name_amb_street_light3_097.shadow_soft_size = 0.25
light_light_name_amb_street_light3_097.shadow_maximum_resolution = 0.006
light_light_name_amb_street_light3_097.use_absolute_resolution = True

# ---- meshes
me_poly_os_0_007 = bpy.data.meshes.new('poly_os=0.007')
me_poly_os_0_007.from_pydata([(179.4, 10.04, 61.5), (170.6, 7.295, 61.5), (179.4, 10.04, 74.26), (179.4, 7.295, 74.26), (170.6, 10.04, 61.5), (170.6, 10.04, 74.26), (170.6, 7.295, 74.26), (179.4, 7.295, 61.5), (12.69, 17.95, -66.59), (37.36, 26.29, -60.74), (37.36, 22.22, -60.74), (92.83, 26.29, 45.89), (92.83, 28.64, 34.04), (92.83, 26.29, 34.04), (99.92, 28.64, 34.04), (99.92, 26.29, 34.04), (99.92, 26.29, 45.89), (92.83, 28.64, 45.89), (99.92, 28.64, 45.89), (106.7, 26.29, -42.24), (148.0, 26.29, -42.24), (106.7, 27.43, -42.24), (148.0, 27.43, -53.65), (106.7, 27.43, -53.65), (148.0, 26.29, -53.65), (148.0, 27.43, -42.24), (100.6, 26.29, 3.028), (100.6, 27.75, 3.028), (92.46, 26.29, -4.242), (92.46, 26.29, 3.028), (92.46, 27.75, -4.242), (100.6, 26.29, -34.18), (100.6, 26.29, -4.242), (100.6, 27.75, -4.242), (137.2, 26.29, -34.18), (148.0, 27.75, -12.9), (137.2, 27.75, -12.9), (148.0, 27.75, 12.14), (148.0, 26.29, 12.14), (137.2, 27.75, 12.14), (92.46, 27.75, 3.028), (137.2, 27.75, -34.18), (100.6, 27.75, -34.18), (137.2, 27.75, 33.01), (100.6, 27.75, 32.82), (106.7, 27.84, 41.72), (148.4, 26.29, 41.72), (148.4, 27.84, 41.72), (148.4, 27.84, 53.04), (106.7, 27.84, 53.04), (37.36, 26.29, -61.66), (37.36, 30.86, -61.66), (37.36, 30.86, -55.05), (37.36, 30.86, -66.59), (12.69, 30.86, -66.59), (37.36, 26.29, 54.79), (37.36, 30.77, 61.55), (37.36, 30.77, 54.79), (37.36, 30.77, 66.86), (12.69, 30.77, 54.79), (7.422, 15.48, -15.97), (-1.548, 26.29, 16.2), (-1.548, 15.48, -15.97), (7.422, 15.48, 16.2), (-1.548, 15.48, 16.2), (12.69, 30.86, -55.05), (0.7083, 10.04, 28.69), (-0.5023, 10.04, 28.45), (-2.793, 26.29, 27.53), (-3.84, 10.04, 26.87), (-5.665, 10.04, 25.21), (-5.665, 26.29, 25.21), (-6.417, 10.04, 24.23), (-7.048, 10.04, 23.17), (-7.548, 10.04, 22.04), (-7.91, 10.04, 20.86), (-8.203, 10.04, -21.02), (-8.203, 26.29, -21.02), (-5.799, 10.04, -25.53), (-4.195, 26.29, -26.84), (-2.339, 26.29, -27.74), (-2.339, 10.04, -27.74), (-1.345, 10.04, -28.03), (-0.3251, 26.29, -28.21), (-0.3251, 10.04, -28.21), (-1.345, 26.29, -28.03), (-1.548, 26.29, -15.97), (-3.293, 26.29, -27.34), (-3.84, 26.29, 26.87), (-4.802, 26.29, 26.1), (-5.034, 26.29, -26.23), (-5.799, 26.29, -25.53), (-6.417, 26.29, 24.23), (-6.479, 26.29, -24.75), (-7.048, 26.29, 23.17), (-7.067, 26.29, -23.9), (-7.548, 26.29, 22.04), (-7.554, 26.29, -22.99), (-7.91, 26.29, 20.86), (-7.934, 26.29, -22.02), (-8.129, 26.29, 19.64), (7.422, 26.29, -15.97), (0.7083, 26.29, 28.69), (7.422, 26.29, 16.2), (-0.5023, 26.29, 28.45), (-1.675, 26.29, 28.05), (34.78, 26.29, 24.5), (34.78, 26.97, 7.681), (51.93, 26.97, 7.681), (51.93, 26.97, 24.5), (51.93, 26.29, 24.5), (37.36, 22.22, 61.55), (161.0, 17.95, 66.86), (37.36, 22.22, -66.59), (12.69, 22.22, -66.59), (161.0, 22.22, 61.55), (161.0, 22.22, 66.86), (37.36, 22.22, 66.86), (12.69, 17.95, -71.54), (12.69, 17.95, 71.26), (161.0, 13.84, 71.26), (161.0, 17.95, -71.54), (12.69, 17.95, 66.86), (161.0, 13.84, -77.34), (12.69, 13.84, -71.54), (12.69, 10.04, 75.93), (12.69, 30.77, 66.86), (12.69, 13.84, 71.26), (12.69, 13.84, -77.34), (12.69, 10.04, -77.34), (161.0, 22.22, -66.59), (161.0, 17.95, -66.59), (161.0, 22.22, -60.74), (161.0, 13.84, -71.54), (161.0, 17.95, 71.26), (161.0, 13.84, 75.93), (12.69, 13.84, 75.93), (-50.34, 16.02, -52.68), (-50.34, 15.45, -52.68), (-75.72, 16.02, -11.2), (-75.72, 15.45, -11.2), (-50.34, 15.45, -11.2), (-50.34, 16.02, -11.2), (-76.19, 15.45, -53.16), (-76.19, 15.45, -10.72), (-49.86, 16.02, -53.16), (-76.19, 16.02, -53.16), (-75.72, 16.02, -52.68), (-50.34, 16.02, -17.24), (-49.86, 16.02, -10.72), (-76.19, 16.02, -10.72), (-75.72, 15.45, -52.68), (-93.66, 15.45, -21.71), (-42.89, 15.45, -65.53), (-49.86, 15.45, -53.16), (-49.86, 15.45, -10.72), (-32.55, 15.45, 16.38), (-49.86, 15.45, 16.38), (-50.19, 15.95, 9.534), (-50.19, 15.45, 9.534), (-75.96, 15.95, 9.534), (-75.96, 15.45, 9.534), (-75.96, 15.45, 54.29), (-76.28, 15.95, 54.61), (-76.28, 15.45, 22.29), (-76.28, 15.45, 54.61), (-49.86, 15.45, 9.207), (-49.86, 15.95, 16.38), (-49.86, 15.95, 31.65), (-49.86, 15.95, 9.207), (-50.19, 15.95, 54.29), (-49.86, 15.95, 54.61), (-75.96, 15.95, 54.29), (-50.19, 15.45, 54.29), (-49.86, 15.45, 31.65), (-49.86, 15.45, 54.61), (-41.99, 15.45, 66.53), (-83.35, 15.45, 22.29), (-83.35, 10.04, -21.71), (-93.66, 10.04, -30.64), (-76.28, 10.04, 22.29), (-83.35, 10.04, -25.43), (-83.35, 10.04, 9.207), (-49.86, 10.04, -30.88), (-49.86, 10.04, -17.24), (-49.86, 10.04, 31.65), (-83.35, 10.04, 22.29), (-83.63, 15.45, -65.53), (-42.89, 10.04, -65.53), (-42.89, 15.45, -30.88), (-49.86, 15.45, -30.88), (-49.86, 16.02, -30.88), (-49.86, 16.02, -17.24), (-32.55, 15.45, -17.24), (-49.86, 15.45, -17.24), (-32.55, 10.04, -17.24), (-32.55, 10.04, 16.38), (-41.99, 10.04, 31.65), (-41.99, 15.45, 31.65), (-41.99, 10.04, 66.53), (-83.35, 10.04, 66.53), (-83.35, 15.45, 66.53), (-76.28, 15.95, 9.207), (-76.28, 15.95, 22.29), (-83.35, 15.45, 9.207), (-76.28, 15.45, 9.207), (-76.28, 10.04, 9.207), (-83.35, 15.45, -21.71), (-93.66, 15.45, -30.64), (-93.66, 10.04, -21.71), (-88.98, 15.45, -30.64), (-88.98, 10.04, -25.43), (-88.98, 15.45, -25.43), (-83.63, 10.04, -65.53), (-83.35, 15.45, -25.43), (-49.86, 10.04, 16.38), (12.69, 10.04, -28.27), (-3.293, 10.04, -27.34), (-4.195, 10.04, -26.84), (-5.034, 10.04, -26.23), (-6.479, 10.04, -24.75), (-7.067, 10.04, -23.9), (-7.554, 10.04, -22.99), (-7.934, 10.04, -22.02), (-88.98, 10.04, -30.64), (161.0, 10.04, -77.34), (161.0, 10.04, 75.93), (-1.675, 10.04, 28.05), (-2.793, 10.04, 27.53), (-4.802, 10.04, 26.1), (-8.129, 10.04, 19.64), (-145.9, 10.04, -84.43), (-145.9, 10.04, -79.32), (12.69, 10.04, 28.69), (-42.89, 10.04, -30.88), (-190.4, 10.04, -79.32), (-190.4, 10.04, 84.43), (-173.7, 10.04, -79.32), (-190.4, 10.04, -84.43), (-173.7, 10.04, -38.86), (-190.4, 10.04, -38.86), (-147.8, 10.04, -38.86), (-147.8, -30.86, 39.73), (-173.7, 10.04, 39.73), (-147.8, 10.04, 39.73), (-190.4, 10.04, 39.73), (-173.7, 10.04, 84.43), (-190.4, -30.86, 84.43), (190.4, 10.04, -84.43), (190.4, 10.04, 84.43), (-190.4, -30.86, -74.21), (190.4, -30.86, 84.43), (-147.8, -30.86, -38.86), (-190.4, -30.86, -38.86), (-190.4, -30.86, 39.73), (190.4, -30.86, -84.43), (-190.4, -30.86, -84.43), (34.78, 26.97, 24.5), (42.63, 26.97, 18.6), (42.64, 26.97, 16.2), (44.96, 26.97, 14.14), (44.96, 26.97, 16.2), (44.96, 26.97, 18.6), (42.35, 26.97, 14.11), (161.0, 26.29, -60.74), (106.7, 26.29, -53.65), (34.78, 26.29, 7.681), (37.36, 26.29, -55.05), (148.4, 26.29, 53.04), (99.92, 26.29, 35.76), (51.93, 26.29, 7.681), (161.0, 26.29, 61.55), (37.36, 26.29, 61.55), (137.2, 26.29, 12.14), (106.7, 26.29, 53.04), (106.7, 26.29, 41.72), (137.2, 26.29, 33.01), (148.0, 26.29, -12.9), (137.2, 26.29, -12.9), (100.6, 26.29, 32.82), (12.69, 26.29, -55.05), (12.69, 26.29, -28.27), (12.69, 26.29, 28.69), (12.69, 26.29, 54.79)], [], [(48, 268, 46, 47), (130, 114, 113), (247, 251, 249, 236), (76, 77, 99, 223), (249, 251, 255, 248), (58, 117, 111, 56), (59, 126, 58, 57), (201, 176, 198, 174, 175, 165, 164, 177), (118, 8, 131, 121), (160, 158, 170, 171, 169, 202), (277, 278, 36, 35), (218, 219, 90, 79), (34, 31, 42, 41), (188, 213, 187, 153), (191, 190, 154, 145), (125, 226, 135, 136), (148, 149, 145, 137), (279, 276, 43, 44), (41, 39, 36), (41, 43, 39), (61, 104, 102, 103), (225, 129, 128, 123), (56, 272, 55, 57), (205, 166, 157, 156, 193, 194, 155, 144, 143, 154, 190, 189, 153, 187, 214, 212, 210, 208, 152, 207, 204), (52, 267, 9, 50, 51), (53, 52, 51), (63, 103, 101, 60), (57, 58, 56), (36, 278, 34, 41), (183, 234, 189, 190), (197, 185, 174, 198), (63, 64, 61, 103), (216, 281, 280, 65, 54, 8, 118, 124, 128, 129), (8, 54, 114), (55, 283, 59, 57), (3, 6, 5, 2), (182, 206, 205, 204), (82, 81, 80, 85), (75, 98, 100, 230), (176, 199, 197, 198), (67, 66, 102, 104), (181, 214, 187, 213), (229, 89, 71, 70), (11, 17, 12, 13), (161, 162, 173, 159), (262, 261, 259, 258, 257, 109, 108), (84, 216, 129, 225, 4, 0, 2, 249, 248, 231, 232, 237, 239, 241, 244, 243, 246, 200, 178, 209, 179, 224, 211, 181, 213, 188, 234, 183, 184, 195, 74, 75, 230, 76, 223, 222, 221, 220, 78, 219, 218, 217, 81, 82), (133, 121, 131, 130, 132, 264, 271, 115, 116, 112, 134, 120, 135, 226, 225, 123), (84, 82, 85, 83), (217, 218, 79, 87), (73, 94, 96, 74), (156, 196, 195, 193), (242, 254, 245, 244), (182, 204, 207, 178), (255, 256, 238, 248), (15, 13, 12, 14), (54, 65, 52, 53), (122, 119, 134, 112), (113, 53, 51, 50, 9, 10), (253, 252, 241, 240), (29, 40, 30, 28), (11, 16, 18, 17), (56, 111, 272), (111, 115, 271, 272), (25, 20, 24, 22), (269, 274, 275, 46, 20, 19, 265, 24, 264, 9, 267, 280, 281, 83, 85, 80, 87, 79, 90, 91, 93, 95, 97, 99, 77, 100, 98, 96, 94, 92, 71, 89, 88, 68, 105, 104, 61, 86, 101, 103, 102, 282, 283, 55, 110, 106, 266, 270, 28, 32, 31, 34, 278, 277, 38, 273, 276, 279, 26, 13, 15), (113, 114, 54, 53), (113, 10, 132, 130), (19, 21, 23, 265), (19, 20, 25, 21), (116, 117, 58, 126, 122, 112), (279, 44, 27, 26), (133, 124, 118, 121), (23, 21, 25, 22), (128, 124, 133, 123), (127, 120, 134, 119), (122, 126, 59, 283, 282, 233, 125, 136, 127, 119), (81, 217, 87, 80), (220, 93, 91, 78), (46, 275, 45, 47), (161, 159, 158, 160), (36, 39, 37, 35), (141, 142, 148, 137, 138), (151, 138, 137, 147), (5, 6, 1, 4), (141, 140, 139, 142), (43, 276, 273, 39), (62, 60, 101, 86), (61, 64, 62, 86), (45, 49, 48, 47), (171, 175, 174, 185, 215, 167, 168), (145, 192, 191), (145, 149, 192), (30, 40, 27, 44, 43, 41, 42, 33), (37, 38, 277, 35), (151, 140, 141, 138), (270, 266, 107, 108), (280, 267, 52, 65), (274, 49, 45, 275), (109, 110, 270, 108), (274, 268, 48, 49), (170, 173, 162, 172), (173, 170, 158, 159), (18, 16, 269, 15, 14), (172, 162, 161, 160), (154, 143, 146, 145), (1, 7, 0, 4), (139, 140, 151, 147), (163, 165, 175, 171), (242, 244, 241, 252), (169, 168, 167), (169, 171, 168), (167, 157, 166, 169), (209, 152, 208, 179), (29, 26, 27, 40), (166, 205, 202, 169), (132, 10, 9, 264), (184, 215, 183), (215, 185, 183), (178, 207, 152, 209), (223, 99, 97, 222), (216, 84, 83, 281), (195, 184, 194, 193), (191, 183, 190), (149, 155, 194, 184, 183, 191, 192), (144, 150, 146, 143), (212, 211, 224, 210), (167, 215, 157), (144, 155, 149, 150), (171, 170, 172, 160, 202, 203, 163), (228, 227, 105, 68), (215, 196, 156, 157), (229, 69, 88, 89), (66, 233, 282, 102), (200, 201, 177, 186), (206, 202, 205), (202, 206, 180, 164, 203), (3, 2, 0, 7), (180, 186, 177, 164), (200, 199, 176, 201), (227, 67, 104, 105), (224, 179, 208, 210), (70, 71, 92, 72), (212, 214, 181, 211), (182, 200, 186), (200, 182, 178), (74, 96, 98, 75), (69, 228, 68, 88), (12, 17, 18, 14), (131, 8, 114, 130), (238, 235, 237, 232, 231), (5, 4, 225, 226, 125, 233, 66, 67, 227, 228, 69, 229, 70, 72, 73, 74, 195, 196, 215, 185, 197, 199, 200, 246, 249, 2), (1, 6, 3, 7), (182, 186, 180, 206), (32, 28, 30, 33), (245, 236, 246, 243), (235, 240, 239, 237), (221, 95, 93, 220), (222, 97, 95, 221), (240, 241, 239), (165, 163, 203, 164), (244, 245, 243), (106, 110, 109, 257), (236, 249, 246), (235, 238, 256, 250, 253, 240), (247, 236, 245, 254), (32, 33, 42, 31), (139, 147, 137, 145, 146, 150, 149, 148, 142), (263, 258, 259), (261, 262, 260), (262, 108, 107, 257, 258, 263, 259, 261, 260), (273, 38, 37, 39), (106, 257, 107, 266), (24, 265, 23, 22), (189, 234, 188, 153), (127, 136, 135, 120), (20, 46, 268, 274, 269, 16, 11, 13, 26, 29, 28, 270, 110, 55, 272, 271, 264, 24), (219, 78, 91, 90), (62, 64, 63, 60), (72, 92, 94, 73), (111, 117, 116, 115), (100, 77, 76, 230)])
me_poly_os_0_007.polygons.foreach_set('use_smooth', [True] * 182)
_uv = me_poly_os_0_007.uv_layers.new(name='UVMap')
_uv.uv.foreach_set('vector', [0.3001, 0.2762, 0.3001, 0.2732, 0.3216, 0.2733, 0.3216, 0.2763, 0.0926, 0.5032, 0.9285, 0.5077, 0.7895, 0.5069, 0.3812, 0.4036, 2.461, 0.4036, 2.461, 0.6271, 0.3812, 0.6271, 0.2394, 0.4471, 0.2389, 0.5387, 0.233, 0.5387, 0.2335, 0.4471, 0.4615, 0.6271, 0.4615, 0.4036, 1.384, 0.4036, 1.384, 0.6271, 0.7289, 0.5996, 0.7292, 0.5514, 0.7591, 0.5516, 0.7588, 0.5997, 0.3778, 0.0714, 0.3779, 0.0484, 0.4249, 0.0487, 0.4248, 0.0716, 0.1952, 0.0481, 0.2739, 0.0485, 0.2735, 0.1149, 0.2585, 0.1148, 0.2588, 0.0711, 0.2085, 0.0708, 0.2082, 0.1323, 0.1947, 0.1323, 0.3765, 0.3119, 0.3766, 0.3024, 0.6589, 0.304, 0.6588, 0.3134, 0.2087, 0.1566, 0.2577, 0.1569, 0.2581, 0.0717, 0.2588, 0.0711, 0.2583, 0.1575, 0.208, 0.1572, 0.1461, 0.2724, 0.1666, 0.2725, 0.1666, 0.2753, 0.1461, 0.2751, 0.1985, 0.4469, 0.2044, 0.447, 0.2039, 0.5385, 0.198, 0.5385, 0.1666, 0.2725, 0.2362, 0.2728, 0.2362, 0.2756, 0.1666, 0.2753, 0.5095, 0.2434, 0.587, 0.2438, 0.587, 0.2541, 0.5094, 0.2537, 0.4599, 0.2545, 0.4599, 0.2534, 0.5023, 0.2537, 0.5023, 0.2547, 0.5872, 0.517, 1.423, 0.5214, 1.423, 0.5428, 0.5871, 0.5384, 0.2571, 0.2079, 0.2581, 0.1954, 0.2577, 0.2762, 0.2568, 0.2753, 0.5443, 0.2745, 0.6139, 0.2749, 0.6139, 0.2777, 0.5443, 0.2773, 0.6139, 0.242, 0.6143, 0.1539, 0.6141, 0.2015, 0.6139, 0.242, 0.6145, 0.1141, 0.6143, 0.1539, 0.3503, 0.1447, 0.3524, 0.1214, 0.3547, 0.1209, 0.3674, 0.1448, 0.3915, 0.5142, 1.227, 0.5187, 1.227, 0.5401, 0.3914, 0.5356, 0.1561, 0.5392, 0.1563, 0.514, 0.1943, 0.5142, 0.1942, 0.5394, 0.208, 0.1572, 0.2583, 0.1575, 0.2584, 0.1439, 0.2913, 0.144, 0.291, 0.208, 0.258, 0.2079, 0.2581, 0.1954, 0.208, 0.1952, 0.2076, 0.276, 0.2577, 0.2762, 0.2579, 0.2338, 0.2712, 0.2339, 0.2708, 0.2999, 0.1933, 0.2994, 0.1942, 0.2231, 0.1835, 0.2231, 0.1835, 0.233, 0.1745, 0.2329, 0.1746, 0.2159, 0.1943, 0.216, 0.1946, 0.1572, 0.2674, 0.5404, 0.2675, 0.5145, 0.2996, 0.5147, 0.3048, 0.5147, 0.3046, 0.5406, 0.4235, 0.3027, 0.4236, 0.2807, 0.4236, 0.2933, 0.7559, 0.5704, 0.7556, 0.6313, 0.5744, 0.6303, 0.5747, 0.5694, 0.4248, 0.0716, 0.4249, 0.0487, 0.4248, 0.0588, 0.4255, 0.2767, 0.4256, 0.2739, 0.466, 0.2741, 0.466, 0.2769, 0.2579, 0.242, 0.2711, 0.2421, 0.2711, 0.2524, 0.2578, 0.2523, 0.5078, 0.2434, 0.5227, 0.2435, 0.5227, 0.2538, 0.5077, 0.2537, 0.7559, 0.5704, 0.8065, 0.5707, 0.8061, 0.6316, 0.7556, 0.6313, 1.102, 0.4464, 1.101, 0.538, 0.9505, 0.5372, 0.9503, 0.563, 0.8853, 0.5626, 0.8857, 0.4899, 0.8579, 0.4897, 0.858, 0.4665, 0.8253, 0.4663, 0.8254, 0.4449, 0.8857, 0.4899, 0.8853, 0.5626, 0.8856, 0.5139, 0.1943, 0.5142, 0.3333, 0.5149, 0.3332, 0.5401, 0.1942, 0.5394, 0.0865, 0.2359, 0.1033, 0.236, 0.1032, 0.2412, 0.0864, 0.2411, 0.1941, 0.2417, 0.2076, 0.2418, 0.2075, 0.2521, 0.1941, 0.252, 0.181, 0.4468, 0.1869, 0.4469, 0.1864, 0.5384, 0.1806, 0.5384, 0.4754, 0.4484, 0.475, 0.54, 0.468, 0.5399, 0.4685, 0.4484, 0.3916, 0.1991, 0.3917, 0.1888, 0.4581, 0.1892, 0.458, 0.1995, 0.5381, 0.4487, 0.5451, 0.4488, 0.5446, 0.5403, 0.5376, 0.5403, 0.1942, 0.2231, 0.2045, 0.2232, 0.2036, 0.2996, 0.1933, 0.2994, 0.5103, 0.4486, 0.5098, 0.5401, 0.5028, 0.5401, 0.5033, 0.4485, 0.4666, 0.2741, 0.4666, 0.2786, 0.444, 0.2785, 0.4441, 0.274, 0.2087, 0.1566, 0.2096, 0.0714, 0.2581, 0.0717, 0.2577, 0.1569, 0.4389, 0.1406, 0.4388, 0.1447, 0.4344, 0.1446, 0.4339, 0.1406, 0.4195, 0.1293, 0.4522, 0.1295, 0.452, 0.1615, 0.3522, 0.2293, 0.377, 0.2295, 0.3765, 0.3229, 0.6588, 0.3244, 0.6783, 0.0602, 0.6951, 0.0603, 0.6953, 0.036, 0.7163, 0.0168, 0.7146, 0.3382, 0.0746, 0.3348, 0.0746, 0.325, 0.0216, 0.3247, 0.0221, 0.2477, 0.0715, 0.248, 0.0723, 0.0984, 0.0229, 0.0981, 0.0233, 0.013, 0.1952, 0.0481, 0.194, 0.216, 0.1746, 0.2159, 0.1745, 0.2329, 0.1835, 0.233, 0.1835, 0.2231, 0.194, 0.2231, 0.1933, 0.2994, 0.2708, 0.2999, 0.2712, 0.2339, 0.2579, 0.2338, 0.258, 0.2079, 0.291, 0.208, 0.339, 0.1335, 0.3383, 0.1358, 0.3378, 0.1381, 0.3373, 0.2155, 0.3378, 0.2174, 0.3385, 0.2192, 0.3394, 0.221, 0.3405, 0.2226, 0.3418, 0.2241, 0.3433, 0.2254, 0.3448, 0.2266, 0.3466, 0.2276, 0.3484, 0.2283, 0.3503, 0.2289, 1.251, 0.473, 1.251, 0.4962, 1.223, 0.496, 1.223, 0.52, 1.19, 0.5199, 1.19, 0.5428, 0.5011, 0.5391, 0.5013, 0.5162, 0.4714, 0.516, 0.4715, 0.492, 0.4467, 0.4919, 0.4468, 0.4687, 0.4205, 0.4685, 0.4206, 0.4471, 1.284, 0.4517, 1.284, 0.4732, 0.1752, 0.4468, 0.181, 0.4468, 0.1806, 0.5384, 0.1747, 0.5383, 0.1927, 0.4469, 0.1985, 0.4469, 0.198, 0.5385, 0.1922, 0.5384, 0.4894, 0.4485, 0.4889, 0.54, 0.4819, 0.54, 0.4824, 0.4484, 0.4153, 0.2305, 0.4153, 0.2202, 0.4793, 0.2206, 0.4793, 0.2309, 0.9041, 0.4036, 1.137, 0.4036, 1.137, 0.6271, 0.9041, 0.6271, 0.1946, 0.1572, 0.2049, 0.1572, 0.2046, 0.2161, 0.1943, 0.216, 0.0519, 0.4036, 2.132, 0.4036, 2.132, 0.6271, 0.0519, 0.6271, 0.2375, 0.2729, 0.251, 0.2729, 0.251, 0.2774, 0.2375, 0.2773, 0.3766, 0.3024, 0.3767, 0.2805, 0.4236, 0.2807, 0.4235, 0.3027, 0.3779, 0.0484, 0.378, 0.04, 0.6603, 0.0416, 0.6602, 0.0499, 0.9247, 0.4898, 0.9244, 0.5385, 0.8967, 0.5384, 0.8968, 0.5126, 0.8916, 0.5125, 0.8917, 0.4896, 0.3812, 0.4036, 0.6141, 0.4036, 0.6141, 0.6271, 0.3812, 0.6271, 0.385, 0.2737, 0.385, 0.2764, 0.3712, 0.2764, 0.3712, 0.2736, 0.5292, 0.2744, 0.5427, 0.2745, 0.5427, 0.279, 0.5292, 0.2789, 0.7588, 0.5997, 0.7591, 0.5516, 0.7589, 0.5745, 0.7333, 0.5158, 1.43, 0.5195, 1.43, 0.5424, 0.7332, 0.5387, 0.4814, 0.2764, 0.4814, 0.2742, 0.5031, 0.2743, 0.5031, 0.2765, 0.5436, 0.1085, 0.5566, 0.0757, 0.5565, 0.0972, 0.636, 0.0977, 0.6342, 0.2575, 0.5556, 0.2571, 0.5555, 0.2788, 0.6341, 0.2792, 0.6589, 0.2928, 0.4236, 0.2916, 0.4236, 0.2807, 0.3767, 0.2805, 0.377, 0.2295, 0.3522, 0.2293, 0.3503, 0.2289, 0.3484, 0.2283, 0.3466, 0.2276, 0.3448, 0.2266, 0.3433, 0.2254, 0.3418, 0.2241, 0.3405, 0.2226, 0.3394, 0.221, 0.3385, 0.2192, 0.3378, 0.2174, 0.3373, 0.2155, 0.3378, 0.1381, 0.3383, 0.1358, 0.339, 0.1335, 0.3399, 0.1314, 0.3411, 0.1294, 0.3426, 0.1275, 0.3442, 0.1258, 0.3461, 0.1244, 0.3481, 0.1231, 0.3502, 0.1221, 0.3524, 0.1214, 0.3503, 0.1447, 0.35, 0.2059, 0.3671, 0.206, 0.3674, 0.1448, 0.3547, 0.1209, 0.3775, 0.1211, 0.3778, 0.0714, 0.4248, 0.0716, 0.4522, 0.1295, 0.4195, 0.1293, 0.4194, 0.1613, 0.452, 0.1615, 0.529, 0.1846, 0.5446, 0.1847, 0.5443, 0.2417, 0.6139, 0.242, 0.6141, 0.2015, 0.6345, 0.2016, 0.6348, 0.154, 0.6143, 0.1539, 0.6145, 0.1141, 0.5449, 0.1141, 0.5446, 0.1708, 0.5301, 0.1117, 0.5436, 0.1118, 0.7466, 0.5131, 0.8856, 0.5139, 0.8853, 0.5626, 0.7463, 0.5619, 0.4235, 0.3027, 0.4236, 0.2916, 0.6589, 0.2928, 0.6589, 0.304, 0.2989, 0.2732, 0.2989, 0.2754, 0.2772, 0.2753, 0.2772, 0.2731, 0.5555, 0.2746, 0.6342, 0.275, 0.6341, 0.2772, 0.5555, 0.2768, 1.426, 0.5551, 0.7292, 0.5514, 0.7289, 0.5996, 0.5899, 0.5988, 0.5903, 0.5267, 1.426, 0.5311, 0.4417, 0.274, 0.4417, 0.2767, 0.385, 0.2764, 0.385, 0.2737, 0.2923, 0.4525, 1.128, 0.4569, 1.128, 0.4802, 0.2922, 0.4757, 0.5555, 0.2788, 0.5556, 0.2571, 0.6342, 0.2575, 0.6341, 0.2792, 0.3765, 0.3229, 0.3765, 0.3119, 0.6588, 0.3134, 0.6588, 0.3244, 0.588, 0.5148, 1.424, 0.5193, 1.424, 0.5425, 0.5878, 0.5381, 0.8274, 0.4949, 0.827, 0.5671, 0.759, 0.5667, 0.7591, 0.5415, 0.6121, 0.5407, 0.6126, 0.4491, 0.8787, 0.4506, 0.8786, 0.472, 0.8523, 0.4718, 0.8521, 0.495, 0.1869, 0.4469, 0.1927, 0.4469, 0.1922, 0.5384, 0.1864, 0.5384, 0.216, 0.447, 0.2155, 0.5386, 0.2097, 0.5385, 0.2102, 0.447, 0.1452, 0.2724, 0.2247, 0.2728, 0.2247, 0.2758, 0.1452, 0.2753, 0.2081, 0.2521, 0.2572, 0.2523, 0.2572, 0.2533, 0.2081, 0.253, 0.6141, 0.2015, 0.6143, 0.1539, 0.6348, 0.154, 0.6345, 0.2016, 0.3581, 0.2529, 0.3581, 0.254, 0.3466, 0.2539, 0.2791, 0.2535, 0.2791, 0.2525, 0.2086, 0.2521, 0.2569, 0.2523, 0.2569, 0.2534, 0.2086, 0.2531, 0.2598, 0.242, 0.2599, 0.2368, 0.2842, 0.237, 0.2841, 0.2422, 0.5236, 0.2538, 0.5719, 0.254, 0.5719, 0.2551, 0.5236, 0.2549, 0.3382, 0.2762, 0.3382, 0.2734, 0.3779, 0.2736, 0.3779, 0.2764, 0.9877, 0.5716, 1.038, 0.5719, 1.038, 0.6328, 0.9874, 0.6325, 0.8061, 0.6316, 0.8065, 0.5707, 0.9877, 0.5716, 0.9874, 0.6325, 0.5565, 0.0972, 0.5566, 0.0757, 0.6361, 0.0761, 0.636, 0.0977, 0.2972, 0.2535, 0.2972, 0.2526, 0.3409, 0.2528, 0.3409, 0.2425, 0.37, 0.2426, 0.3699, 0.2539, 0.3409, 0.2537, 0.2577, 0.2762, 0.258, 0.2079, 0.2579, 0.2338, 0.2577, 0.2762, 0.2581, 0.1954, 0.258, 0.2079, 0.529, 0.1846, 0.5291, 0.1707, 0.5446, 0.1708, 0.5449, 0.1141, 0.6145, 0.1141, 0.6139, 0.242, 0.5443, 0.2417, 0.5446, 0.1847, 0.3779, 0.2764, 0.3779, 0.2736, 0.4256, 0.2739, 0.4255, 0.2767, 0.2085, 0.2751, 0.2089, 0.1961, 0.2572, 0.1964, 0.2568, 0.2753, 0.3289, 0.2733, 0.3615, 0.2735, 0.3615, 0.2748, 0.3289, 0.2746, 0.1285, 0.5138, 0.2675, 0.5145, 0.2674, 0.5404, 0.1284, 0.5396, 0.4802, 0.2742, 0.4802, 0.2771, 0.4586, 0.277, 0.4587, 0.2741, 0.3544, 0.2748, 0.3544, 0.2735, 0.3864, 0.2737, 0.3864, 0.275, 0.5555, 0.2746, 0.635, 0.275, 0.635, 0.278, 0.5555, 0.2775, 0.5233, 0.2547, 0.5233, 0.2538, 0.5719, 0.254, 0.5719, 0.255, 0.4827, 0.2536, 0.4827, 0.2545, 0.3975, 0.2541, 0.3975, 0.2531, 0.3136, 0.2778, 0.3137, 0.2733, 0.3329, 0.2734, 0.3362, 0.2734, 0.3362, 0.2779, 0.2978, 0.2535, 0.2978, 0.2526, 0.383, 0.253, 0.383, 0.254, 0.5227, 0.2538, 0.5728, 0.2541, 0.5728, 0.2551, 0.5227, 0.2548, 0.6774, 0.2391, 0.6942, 0.2392, 0.6942, 0.2444, 0.6774, 0.2443, 0.4224, 0.2543, 0.4224, 0.2532, 0.5014, 0.2537, 0.5014, 0.2547, 0.2075, 0.253, 0.2075, 0.2521, 0.2578, 0.2523, 0.2578, 0.2533, 0.715, 0.4036, 0.715, 0.6271, 0.2857, 0.6271, 0.2857, 0.4036, 0.2583, 0.1575, 0.2585, 0.1148, 0.2584, 0.1439, 0.2583, 0.1575, 0.2588, 0.0711, 0.2585, 0.1148, 0.3699, 0.2539, 0.3699, 0.253, 0.3836, 0.253, 0.3836, 0.254, 0.1746, 0.2159, 0.185, 0.216, 0.1849, 0.233, 0.1745, 0.2329, 0.5285, 0.2744, 0.5441, 0.2745, 0.5441, 0.2773, 0.5285, 0.2772, 0.5227, 0.2538, 0.573, 0.2541, 0.573, 0.255, 0.5227, 0.2547, 0.1952, 0.5143, 0.8921, 0.5181, 0.8919, 0.541, 0.1951, 0.5373, 0.0, 0.0, 0.0, 0.0, 0.0, 0.0, 0.0, 0.0, 0.0, 0.0, 0.0, 0.0, 0.1939, 0.2417, 0.1941, 0.252, 0.1744, 0.2519, 0.1745, 0.2416, 0.2335, 0.4471, 0.233, 0.5387, 0.2272, 0.5386, 0.2277, 0.4471, 0.1019, 0.4464, 0.1752, 0.4468, 0.1747, 0.5383, 0.1014, 0.538, 0.4898, 0.2433, 0.5227, 0.2435, 0.5227, 0.2538, 0.4897, 0.2536, 0.4599, 0.2545, 0.4599, 0.2431, 0.4599, 0.2534, 0.4215, 0.2543, 0.4215, 0.2532, 0.4339, 0.2533, 0.434, 0.243, 0.4599, 0.2431, 0.4599, 0.2545, 0.4339, 0.2544, 0.359, 0.2529, 0.359, 0.254, 0.2782, 0.2535, 0.2782, 0.2525, 0.4495, 0.2534, 0.4496, 0.2431, 0.4595, 0.2431, 0.4594, 0.2534, 0.3699, 0.2539, 0.37, 0.2426, 0.3699, 0.253, 0.2077, 0.2521, 0.2578, 0.2523, 0.2578, 0.2534, 0.2077, 0.2531, 0.2588, 0.0711, 0.2581, 0.0717, 0.2091, 0.0714, 0.2087, 0.1566, 0.208, 0.1572, 0.2082, 0.1323, 0.2085, 0.0708, 0.5242, 0.4487, 0.5311, 0.4487, 0.5307, 0.5403, 0.5237, 0.5402, 0.2579, 0.242, 0.2908, 0.2422, 0.2907, 0.2525, 0.2578, 0.2523, 0.5103, 0.4486, 0.5172, 0.4486, 0.5167, 0.5402, 0.5098, 0.5401, 0.5451, 0.4488, 0.6126, 0.4491, 0.6121, 0.5407, 0.5446, 0.5403, 0.1952, 0.0481, 0.2055, 0.0481, 0.205, 0.1323, 0.1947, 0.1323, 0.208, 0.1572, 0.2193, 0.1573, 0.2183, 0.1573, 0.2193, 0.1573, 0.208, 0.1572, 0.2082, 0.1323, 0.2185, 0.1324, 0.2194, 0.1324, 0.5208, 0.2382, 0.5208, 0.2435, 0.4965, 0.2433, 0.4965, 0.2381, 0.2082, 0.1323, 0.1947, 0.1323, 0.1948, 0.122, 0.2082, 0.122, 0.1941, 0.2417, 0.2728, 0.2421, 0.2728, 0.2524, 0.1941, 0.252, 0.5311, 0.4487, 0.5381, 0.4487, 0.5376, 0.5403, 0.5307, 0.5403, 0.5972, 0.2439, 0.6061, 0.2439, 0.606, 0.2542, 0.5971, 0.2542, 0.5033, 0.4485, 0.5028, 0.5401, 0.4958, 0.5401, 0.4963, 0.4485, 0.5971, 0.2542, 0.5864, 0.2541, 0.5867, 0.2438, 0.5972, 0.2439, 0.1946, 0.1572, 0.1952, 0.0481, 0.1947, 0.1323, 0.1952, 0.0481, 0.1946, 0.1572, 0.194, 0.216, 0.4824, 0.4484, 0.4819, 0.54, 0.475, 0.54, 0.4754, 0.4484, 0.5172, 0.4486, 0.5242, 0.4487, 0.5237, 0.5402, 0.5167, 0.5402, 0.5301, 0.1117, 0.5302, 0.0892, 0.5437, 0.0892, 0.5436, 0.1118, 0.0928, 0.4792, 0.9286, 0.4837, 0.9285, 0.5077, 0.0926, 0.5032, 0.0284, 0.3004, 0.0284, 0.2907, 0.0601, 0.2909, 0.1131, 0.2912, 0.1131, 0.3009, 0.6785, 0.036, 0.6783, 0.0602, 0.6588, 0.3244, 0.6603, 0.0327, 0.378, 0.0312, 0.3775, 0.1211, 0.3547, 0.1209, 0.3524, 0.1214, 0.3502, 0.1221, 0.3481, 0.1231, 0.3461, 0.1244, 0.3442, 0.1258, 0.3426, 0.1275, 0.3411, 0.1294, 0.3399, 0.1314, 0.339, 0.1335, 0.291, 0.208, 0.2913, 0.144, 0.2584, 0.1439, 0.2585, 0.1148, 0.2735, 0.1149, 0.2739, 0.0485, 0.1952, 0.0481, 0.0233, 0.013, 0.7163, 0.0168, 0.6953, 0.036, 0.6783, 0.0602, 0.6785, 0.036, 0.6953, 0.036, 0.6951, 0.0603, 0.1946, 0.1572, 0.1947, 0.1323, 0.2082, 0.1323, 0.208, 0.1572, 0.2362, 0.2728, 0.2517, 0.2729, 0.2517, 0.2757, 0.2362, 0.2756, 0.0223, 0.0984, 0.0228, 0.0134, 0.0545, 0.0135, 0.054, 0.0985, 0.0273, 0.3244, 0.0276, 0.2474, 0.0593, 0.2475, 0.059, 0.3245, 0.2219, 0.447, 0.2214, 0.5386, 0.2155, 0.5386, 0.216, 0.447, 0.2277, 0.4471, 0.2272, 0.5386, 0.2214, 0.5386, 0.2219, 0.447, 0.3812, 0.6271, 0.6141, 0.6271, 0.4722, 0.6271, 0.4833, 0.2536, 0.4833, 0.2545, 0.4218, 0.2542, 0.4218, 0.2532, 0.9041, 0.6271, 1.137, 0.6271, 1.046, 0.6271, 0.4188, 0.2738, 0.4514, 0.274, 0.4514, 0.2753, 0.4188, 0.2751, 0.3812, 0.6271, 2.461, 0.6271, 0.4722, 0.6271, 0.1601, 0.6271, 0.1322, 0.6271, 0.1322, 0.4036, 0.188, 0.4036, 0.3812, 0.4036, 0.3812, 0.6271, 0.3812, 0.4036, 0.3812, 0.6271, 0.137, 0.6271, 0.137, 0.4036, 0.3712, 0.2736, 0.3712, 0.2764, 0.3142, 0.276, 0.3142, 0.2733, 0.2089, 0.1961, 0.2085, 0.2751, 0.2568, 0.2753, 0.2577, 0.2762, 0.2076, 0.276, 0.208, 0.1952, 0.2581, 0.1954, 0.2571, 0.2079, 0.2572, 0.1964, 0.0, 0.0, 0.0, 0.0, 0.0, 0.0, 0.0, 0.0, 0.0, 0.0, 0.0, 0.0, 0.4394, 0.1406, 0.452, 0.1615, 0.4194, 0.1613, 0.4195, 0.1293, 0.4339, 0.1406, 0.4344, 0.1491, 0.4344, 0.1452, 0.4388, 0.1452, 0.4394, 0.1491, 0.6137, 0.2749, 0.6342, 0.275, 0.6341, 0.2778, 0.6137, 0.2777, 0.4259, 0.2739, 0.4259, 0.2752, 0.3939, 0.275, 0.3939, 0.2737, 0.1461, 0.2724, 0.2247, 0.2728, 0.2247, 0.275, 0.1461, 0.2745, 0.4599, 0.2534, 0.4599, 0.2431, 0.5259, 0.2435, 0.5258, 0.2538, 0.378, 0.04, 0.378, 0.0312, 0.6603, 0.0327, 0.6603, 0.0416, 0.6342, 0.2575, 0.636, 0.0977, 0.6361, 0.0761, 0.5566, 0.0757, 0.5436, 0.1085, 0.5437, 0.0892, 0.5302, 0.0892, 0.5301, 0.1117, 0.5446, 0.1708, 0.5291, 0.1707, 0.529, 0.1846, 0.452, 0.1615, 0.4522, 0.1295, 0.4248, 0.0716, 0.4248, 0.0588, 0.6602, 0.06, 0.6589, 0.2928, 0.6341, 0.2792, 0.2044, 0.447, 0.2102, 0.447, 0.2097, 0.5385, 0.2039, 0.5385, 0.35, 0.2059, 0.3503, 0.1447, 0.3674, 0.1448, 0.3671, 0.206, 0.4963, 0.4485, 0.4958, 0.5401, 0.4889, 0.54, 0.4894, 0.4485, 0.4248, 0.0588, 0.4249, 0.0487, 0.6602, 0.0499, 0.6602, 0.06, 0.468, 0.5399, 0.2389, 0.5387, 0.2394, 0.4471, 0.4685, 0.4484])
me_poly_os_0_007.materials.append(mat_default_009)
me_poly_os_0_007.use_remesh_fix_poles = True
me_poly_os_0_007.use_remesh_preserve_attributes = False
me_poly_os_0_007.use_mirror_vertex_groups = False
me_poly_os_0_007.update()

# ---- objects
ob_kmco_garage_central_obj = bpy.data.objects.new('KMCO_Garage_Central.obj', None)
ob_default_lod = bpy.data.objects.new('Default LOD', None)
ob_obs_red_day = bpy.data.objects.new('obs_red_day', light_light_name_obs_red_day_002)
ob_amb_street_light3 = bpy.data.objects.new('amb_street_light3', light_light_name_amb_street_light3_017)
ob_amb_street_light3_001 = bpy.data.objects.new('amb_street_light3.001', light_light_name_amb_street_light3_018)
ob_amb_street_light3_002 = bpy.data.objects.new('amb_street_light3.002', light_light_name_amb_street_light3_019)
ob_amb_street_light3_003 = bpy.data.objects.new('amb_street_light3.003', light_light_name_amb_street_light3_020)
ob_amb_street_light3_004 = bpy.data.objects.new('amb_street_light3.004', light_light_name_amb_street_light3_021)
ob_amb_street_light3_005 = bpy.data.objects.new('amb_street_light3.005', light_light_name_amb_street_light3_022)
ob_amb_street_light3_006 = bpy.data.objects.new('amb_street_light3.006', light_light_name_amb_street_light3_023)
ob_amb_street_light3_007 = bpy.data.objects.new('amb_street_light3.007', light_light_name_amb_street_light3_024)
ob_amb_street_light3_008 = bpy.data.objects.new('amb_street_light3.008', light_light_name_amb_street_light3_025)
ob_amb_street_light3_009 = bpy.data.objects.new('amb_street_light3.009', light_light_name_amb_street_light3_026)
ob_amb_street_light3_010 = bpy.data.objects.new('amb_street_light3.010', light_light_name_amb_street_light3_027)
ob_amb_street_light3_011 = bpy.data.objects.new('amb_street_light3.011', light_light_name_amb_street_light3_028)
ob_amb_street_light3_012 = bpy.data.objects.new('amb_street_light3.012', light_light_name_amb_street_light3_029)
ob_amb_street_light3_013 = bpy.data.objects.new('amb_street_light3.013', light_light_name_amb_street_light3_030)
ob_amb_street_light3_014 = bpy.data.objects.new('amb_street_light3.014', light_light_name_amb_street_light3_031)
ob_amb_street_light3_015 = bpy.data.objects.new('amb_street_light3.015', light_light_name_amb_street_light3_032)
ob_amb_street_light3_016 = bpy.data.objects.new('amb_street_light3.016', light_light_name_amb_street_light3_033)
ob_amb_street_light3_017 = bpy.data.objects.new('amb_street_light3.017', light_light_name_amb_street_light3_034)
ob_amb_street_light3_018 = bpy.data.objects.new('amb_street_light3.018', light_light_name_amb_street_light3_035)
ob_amb_street_light3_019 = bpy.data.objects.new('amb_street_light3.019', light_light_name_amb_street_light3_036)
ob_amb_street_light3_020 = bpy.data.objects.new('amb_street_light3.020', light_light_name_amb_street_light3_037)
ob_amb_street_light3_021 = bpy.data.objects.new('amb_street_light3.021', light_light_name_amb_street_light3_038)
ob_amb_street_light3_022 = bpy.data.objects.new('amb_street_light3.022', light_light_name_amb_street_light3_039)
ob_amb_street_light3_023 = bpy.data.objects.new('amb_street_light3.023', light_light_name_amb_street_light3_040)
ob_amb_street_light3_024 = bpy.data.objects.new('amb_street_light3.024', light_light_name_amb_street_light3_041)
ob_amb_street_light3_025 = bpy.data.objects.new('amb_street_light3.025', light_light_name_amb_street_light3_042)
ob_amb_street_light3_026 = bpy.data.objects.new('amb_street_light3.026', light_light_name_amb_street_light3_043)
ob_amb_street_light3_027 = bpy.data.objects.new('amb_street_light3.027', light_light_name_amb_street_light3_044)
ob_amb_street_light3_028 = bpy.data.objects.new('amb_street_light3.028', light_light_name_amb_street_light3_045)
ob_amb_street_light3_029 = bpy.data.objects.new('amb_street_light3.029', light_light_name_amb_street_light3_046)
ob_amb_street_light3_030 = bpy.data.objects.new('amb_street_light3.030', light_light_name_amb_street_light3_047)
ob_amb_street_light3_031 = bpy.data.objects.new('amb_street_light3.031', light_light_name_amb_street_light3_048)
ob_amb_street_light3_032 = bpy.data.objects.new('amb_street_light3.032', light_light_name_amb_street_light3_049)
ob_amb_street_light3_033 = bpy.data.objects.new('amb_street_light3.033', light_light_name_amb_street_light3_050)
ob_amb_street_light3_034 = bpy.data.objects.new('amb_street_light3.034', light_light_name_amb_street_light3_051)
ob_amb_street_light3_035 = bpy.data.objects.new('amb_street_light3.035', light_light_name_amb_street_light3_052)
ob_amb_street_light3_036 = bpy.data.objects.new('amb_street_light3.036', light_light_name_amb_street_light3_053)
ob_amb_street_light3_037 = bpy.data.objects.new('amb_street_light3.037', light_light_name_amb_street_light3_054)
ob_amb_street_light3_038 = bpy.data.objects.new('amb_street_light3.038', light_light_name_amb_street_light3_055)
ob_amb_street_light3_039 = bpy.data.objects.new('amb_street_light3.039', light_light_name_amb_street_light3_056)
ob_amb_street_light3_040 = bpy.data.objects.new('amb_street_light3.040', light_light_name_amb_street_light3_057)
ob_amb_street_light3_041 = bpy.data.objects.new('amb_street_light3.041', light_light_name_amb_street_light3_058)
ob_amb_street_light3_042 = bpy.data.objects.new('amb_street_light3.042', light_light_name_amb_street_light3_059)
ob_amb_street_light3_043 = bpy.data.objects.new('amb_street_light3.043', light_light_name_amb_street_light3_060)
ob_amb_street_light3_044 = bpy.data.objects.new('amb_street_light3.044', light_light_name_amb_street_light3_061)
ob_amb_street_light3_045 = bpy.data.objects.new('amb_street_light3.045', light_light_name_amb_street_light3_062)
ob_amb_street_light3_046 = bpy.data.objects.new('amb_street_light3.046', light_light_name_amb_street_light3_063)
ob_amb_street_light3_047 = bpy.data.objects.new('amb_street_light3.047', light_light_name_amb_street_light3_064)
ob_amb_street_light3_048 = bpy.data.objects.new('amb_street_light3.048', light_light_name_amb_street_light3_065)
ob_amb_street_light3_049 = bpy.data.objects.new('amb_street_light3.049', light_light_name_amb_street_light3_066)
ob_amb_street_light3_050 = bpy.data.objects.new('amb_street_light3.050', light_light_name_amb_street_light3_067)
ob_amb_street_light3_051 = bpy.data.objects.new('amb_street_light3.051', light_light_name_amb_street_light3_068)
ob_amb_street_light3_052 = bpy.data.objects.new('amb_street_light3.052', light_light_name_amb_street_light3_069)
ob_amb_street_light3_053 = bpy.data.objects.new('amb_street_light3.053', light_light_name_amb_street_light3_070)
ob_amb_street_light3_054 = bpy.data.objects.new('amb_street_light3.054', light_light_name_amb_street_light3_071)
ob_amb_street_light3_055 = bpy.data.objects.new('amb_street_light3.055', light_light_name_amb_street_light3_072)
ob_amb_street_light3_056 = bpy.data.objects.new('amb_street_light3.056', light_light_name_amb_street_light3_073)
ob_amb_street_light3_057 = bpy.data.objects.new('amb_street_light3.057', light_light_name_amb_street_light3_074)
ob_amb_street_light3_058 = bpy.data.objects.new('amb_street_light3.058', light_light_name_amb_street_light3_075)
ob_amb_street_light3_059 = bpy.data.objects.new('amb_street_light3.059', light_light_name_amb_street_light3_076)
ob_amb_street_light3_060 = bpy.data.objects.new('amb_street_light3.060', light_light_name_amb_street_light3_077)
ob_amb_street_light3_061 = bpy.data.objects.new('amb_street_light3.061', light_light_name_amb_street_light3_078)
ob_amb_street_light3_062 = bpy.data.objects.new('amb_street_light3.062', light_light_name_amb_street_light3_079)
ob_amb_street_light3_063 = bpy.data.objects.new('amb_street_light3.063', light_light_name_amb_street_light3_080)
ob_amb_street_light3_064 = bpy.data.objects.new('amb_street_light3.064', light_light_name_amb_street_light3_081)
ob_amb_street_light3_065 = bpy.data.objects.new('amb_street_light3.065', light_light_name_amb_street_light3_082)
ob_amb_street_light3_066 = bpy.data.objects.new('amb_street_light3.066', light_light_name_amb_street_light3_083)
ob_amb_street_light3_067 = bpy.data.objects.new('amb_street_light3.067', light_light_name_amb_street_light3_084)
ob_amb_street_light3_068 = bpy.data.objects.new('amb_street_light3.068', light_light_name_amb_street_light3_085)
ob_amb_street_light3_069 = bpy.data.objects.new('amb_street_light3.069', light_light_name_amb_street_light3_086)
ob_amb_street_light3_070 = bpy.data.objects.new('amb_street_light3.070', light_light_name_amb_street_light3_087)
ob_obs_red_day_001 = bpy.data.objects.new('obs_red_day.001', light_light_name_obs_red_day_003)
ob_obs_red_day_002 = bpy.data.objects.new('obs_red_day.002', light_light_name_obs_red_day_004)
ob_obs_red_day_003 = bpy.data.objects.new('obs_red_day.003', light_light_name_obs_red_day_005)
ob_obs_red_day_004 = bpy.data.objects.new('obs_red_day.004', light_light_name_obs_red_day_006)
ob_hospital_helipad_blue = bpy.data.objects.new('hospital_helipad_blue', light_light_name_hospital_helipad_blue)
ob_hospital_helipad_blue_001 = bpy.data.objects.new('hospital_helipad_blue.001', light_light_name_hospital_helipad_blue_001)
ob_hospital_helipad_blue_002 = bpy.data.objects.new('hospital_helipad_blue.002', light_light_name_hospital_helipad_blue_002)
ob_hospital_helipad_blue_003 = bpy.data.objects.new('hospital_helipad_blue.003', light_light_name_hospital_helipad_blue_003)
ob_hospital_helipad_blue_004 = bpy.data.objects.new('hospital_helipad_blue.004', light_light_name_hospital_helipad_blue_004)
ob_hospital_helipad_blue_005 = bpy.data.objects.new('hospital_helipad_blue.005', light_light_name_hospital_helipad_blue_005)
ob_hospital_helipad_blue_006 = bpy.data.objects.new('hospital_helipad_blue.006', light_light_name_hospital_helipad_blue_006)
ob_amb_street_light3_071 = bpy.data.objects.new('amb_street_light3.071', light_light_name_amb_street_light3_088)
ob_white_smoke = bpy.data.objects.new('White Smoke', light_smoke_size_0_000000)
ob_amb_street_light3_072 = bpy.data.objects.new('amb_street_light3.072', light_light_name_amb_street_light3_089)
ob_amb_street_light3_073 = bpy.data.objects.new('amb_street_light3.073', light_light_name_amb_street_light3_090)
ob_amb_street_light3_074 = bpy.data.objects.new('amb_street_light3.074', light_light_name_amb_street_light3_091)
ob_amb_street_light3_075 = bpy.data.objects.new('amb_street_light3.075', light_light_name_amb_street_light3_092)
ob_amb_street_light3_076 = bpy.data.objects.new('amb_street_light3.076', light_light_name_amb_street_light3_093)
ob_amb_street_light3_077 = bpy.data.objects.new('amb_street_light3.077', light_light_name_amb_street_light3_094)
ob_amb_street_light3_078 = bpy.data.objects.new('amb_street_light3.078', light_light_name_amb_street_light3_095)
ob_amb_street_light3_079 = bpy.data.objects.new('amb_street_light3.079', light_light_name_amb_street_light3_096)
ob_hospital_helipad_blue_007 = bpy.data.objects.new('hospital_helipad_blue.007', light_light_name_hospital_helipad_blue_007)
ob_hospital_helipad_blue_008 = bpy.data.objects.new('hospital_helipad_blue.008', light_light_name_hospital_helipad_blue_008)
ob_hospital_helipad_blue_009 = bpy.data.objects.new('hospital_helipad_blue.009', light_light_name_hospital_helipad_blue_009)
ob_hospital_helipad_blue_010 = bpy.data.objects.new('hospital_helipad_blue.010', light_light_name_hospital_helipad_blue_010)
ob_hospital_helipad_blue_011 = bpy.data.objects.new('hospital_helipad_blue.011', light_light_name_hospital_helipad_blue_011)
ob_hospital_helipad_blue_012 = bpy.data.objects.new('hospital_helipad_blue.012', light_light_name_hospital_helipad_blue_012)
ob_hospital_helipad_blue_013 = bpy.data.objects.new('hospital_helipad_blue.013', light_light_name_hospital_helipad_blue_013)
ob_hospital_helipad_blue_014 = bpy.data.objects.new('hospital_helipad_blue.014', light_light_name_hospital_helipad_blue_014)
ob_hospital_helipad_blue_015 = bpy.data.objects.new('hospital_helipad_blue.015', light_light_name_hospital_helipad_blue_015)
ob_hospital_helipad_blue_016 = bpy.data.objects.new('hospital_helipad_blue.016', light_light_name_hospital_helipad_blue_016)
ob_hospital_helipad_blue_017 = bpy.data.objects.new('hospital_helipad_blue.017', light_light_name_hospital_helipad_blue_017)
ob_amb_street_light3_080 = bpy.data.objects.new('amb_street_light3.080', light_light_name_amb_street_light3_097)
ob_poly_os_0_hard__blend_yes = bpy.data.objects.new('POLY_OS=0 HARD= BLEND=yes', me_poly_os_0_007)

# ---- transforms, parenting, visibility, modifiers, constraints
ob_kmco_garage_central_obj.location = (0.0, 0.0, 0.0)
ob_kmco_garage_central_obj.rotation_euler = (1.571, -0.0, 0.0)
ob_kmco_garage_central_obj.empty_display_size = 0.01
ob_kmco_garage_central_obj.lineart.crease_threshold = 0.0
ob_default_lod.parent = ob_kmco_garage_central_obj
ob_default_lod.location = (0.0, 0.0, 0.0)
ob_default_lod.empty_display_size = 0.01
ob_default_lod.lineart.crease_threshold = 0.0
ob_obs_red_day.parent = ob_default_lod
ob_obs_red_day.location = (-9.058, 40.9, -0.8895)
ob_obs_red_day.lineart.crease_threshold = 0.0
ob_amb_street_light3.parent = ob_default_lod
ob_amb_street_light3.location = (-179.0, 7.852, 84.43)
ob_amb_street_light3.lineart.crease_threshold = 0.0
ob_amb_street_light3_001.parent = ob_default_lod
ob_amb_street_light3_001.location = (-159.8, 8.385, 84.43)
ob_amb_street_light3_001.lineart.crease_threshold = 0.0
ob_amb_street_light3_002.parent = ob_default_lod
ob_amb_street_light3_002.location = (-143.4, 8.318, 84.43)
ob_amb_street_light3_002.lineart.crease_threshold = 0.0
ob_amb_street_light3_003.parent = ob_default_lod
ob_amb_street_light3_003.location = (-126.8, 8.134, 84.43)
ob_amb_street_light3_003.lineart.crease_threshold = 0.0
ob_amb_street_light3_004.parent = ob_default_lod
ob_amb_street_light3_004.location = (-111.0, 8.419, 84.43)
ob_amb_street_light3_004.lineart.crease_threshold = 0.0
ob_amb_street_light3_005.parent = ob_default_lod
ob_amb_street_light3_005.location = (-95.59, 8.349, 84.43)
ob_amb_street_light3_005.lineart.crease_threshold = 0.0
ob_amb_street_light3_006.parent = ob_default_lod
ob_amb_street_light3_006.location = (-81.63, 8.393, 84.43)
ob_amb_street_light3_006.lineart.crease_threshold = 0.0
ob_amb_street_light3_007.parent = ob_default_lod
ob_amb_street_light3_007.location = (-66.33, 8.087, 84.43)
ob_amb_street_light3_007.lineart.crease_threshold = 0.0
ob_amb_street_light3_008.parent = ob_default_lod
ob_amb_street_light3_008.location = (-50.48, 8.254, 84.43)
ob_amb_street_light3_008.lineart.crease_threshold = 0.0
ob_amb_street_light3_009.parent = ob_default_lod
ob_amb_street_light3_009.location = (-34.32, 8.305, 84.43)
ob_amb_street_light3_009.lineart.crease_threshold = 0.0
ob_amb_street_light3_010.parent = ob_default_lod
ob_amb_street_light3_010.location = (-17.18, 8.476, 84.43)
ob_amb_street_light3_010.lineart.crease_threshold = 0.0
ob_amb_street_light3_011.parent = ob_default_lod
ob_amb_street_light3_011.location = (3.552, 8.424, 84.43)
ob_amb_street_light3_011.lineart.crease_threshold = 0.0
ob_amb_street_light3_012.parent = ob_default_lod
ob_amb_street_light3_012.location = (23.34, 8.368, 84.43)
ob_amb_street_light3_012.lineart.crease_threshold = 0.0
ob_amb_street_light3_013.parent = ob_default_lod
ob_amb_street_light3_013.location = (39.96, 8.303, 84.43)
ob_amb_street_light3_013.lineart.crease_threshold = 0.0
ob_amb_street_light3_014.parent = ob_default_lod
ob_amb_street_light3_014.location = (57.0, 8.357, 84.43)
ob_amb_street_light3_014.lineart.crease_threshold = 0.0
ob_amb_street_light3_015.parent = ob_default_lod
ob_amb_street_light3_015.location = (72.56, 8.289, 84.43)
ob_amb_street_light3_015.lineart.crease_threshold = 0.0
ob_amb_street_light3_016.parent = ob_default_lod
ob_amb_street_light3_016.location = (87.05, 7.792, 84.43)
ob_amb_street_light3_016.lineart.crease_threshold = 0.0
ob_amb_street_light3_017.parent = ob_default_lod
ob_amb_street_light3_017.location = (101.2, 8.419, 84.43)
ob_amb_street_light3_017.lineart.crease_threshold = 0.0
ob_amb_street_light3_018.parent = ob_default_lod
ob_amb_street_light3_018.location = (117.2, 8.117, 84.43)
ob_amb_street_light3_018.lineart.crease_threshold = 0.0
ob_amb_street_light3_019.parent = ob_default_lod
ob_amb_street_light3_019.location = (133.0, 8.398, 84.43)
ob_amb_street_light3_019.lineart.crease_threshold = 0.0
ob_amb_street_light3_020.parent = ob_default_lod
ob_amb_street_light3_020.location = (149.3, 8.098, 84.43)
ob_amb_street_light3_020.lineart.crease_threshold = 0.0
ob_amb_street_light3_021.parent = ob_default_lod
ob_amb_street_light3_021.location = (166.3, 8.499, 84.43)
ob_amb_street_light3_021.lineart.crease_threshold = 0.0
ob_amb_street_light3_022.parent = ob_default_lod
ob_amb_street_light3_022.location = (182.4, 8.548, 84.43)
ob_amb_street_light3_022.lineart.crease_threshold = 0.0
ob_amb_street_light3_023.parent = ob_default_lod
ob_amb_street_light3_023.location = (190.4, 7.943, 80.52)
ob_amb_street_light3_023.lineart.crease_threshold = 0.0
ob_amb_street_light3_024.parent = ob_default_lod
ob_amb_street_light3_024.location = (190.4, 8.293, 68.79)
ob_amb_street_light3_024.lineart.crease_threshold = 0.0
ob_amb_street_light3_025.parent = ob_default_lod
ob_amb_street_light3_025.location = (190.4, 8.296, 52.19)
ob_amb_street_light3_025.lineart.crease_threshold = 0.0
ob_amb_street_light3_026.parent = ob_default_lod
ob_amb_street_light3_026.location = (190.4, 8.167, 35.71)
ob_amb_street_light3_026.lineart.crease_threshold = 0.0
ob_amb_street_light3_027.parent = ob_default_lod
ob_amb_street_light3_027.location = (190.4, 8.254, 19.82)
ob_amb_street_light3_027.lineart.crease_threshold = 0.0
ob_amb_street_light3_028.parent = ob_default_lod
ob_amb_street_light3_028.location = (190.4, 7.981, 4.964)
ob_amb_street_light3_028.lineart.crease_threshold = 0.0
ob_amb_street_light3_029.parent = ob_default_lod
ob_amb_street_light3_029.location = (190.4, 8.117, -8.717)
ob_amb_street_light3_029.lineart.crease_threshold = 0.0
ob_amb_street_light3_030.parent = ob_default_lod
ob_amb_street_light3_030.location = (190.4, 8.17, -25.04)
ob_amb_street_light3_030.lineart.crease_threshold = 0.0
ob_amb_street_light3_031.parent = ob_default_lod
ob_amb_street_light3_031.location = (190.4, 7.798, -41.32)
ob_amb_street_light3_031.lineart.crease_threshold = 0.0
ob_amb_street_light3_032.parent = ob_default_lod
ob_amb_street_light3_032.location = (190.4, 8.174, -57.56)
ob_amb_street_light3_032.lineart.crease_threshold = 0.0
ob_amb_street_light3_033.parent = ob_default_lod
ob_amb_street_light3_033.location = (190.4, 7.917, -74.11)
ob_amb_street_light3_033.lineart.crease_threshold = 0.0
ob_amb_street_light3_034.parent = ob_default_lod
ob_amb_street_light3_034.location = (185.4, 7.664, -84.43)
ob_amb_street_light3_034.lineart.crease_threshold = 0.0
ob_amb_street_light3_035.parent = ob_default_lod
ob_amb_street_light3_035.location = (172.7, 8.051, -84.43)
ob_amb_street_light3_035.lineart.crease_threshold = 0.0
ob_amb_street_light3_036.parent = ob_default_lod
ob_amb_street_light3_036.location = (156.4, 8.416, -84.43)
ob_amb_street_light3_036.lineart.crease_threshold = 0.0
ob_amb_street_light3_037.parent = ob_default_lod
ob_amb_street_light3_037.location = (140.1, 8.428, -84.43)
ob_amb_street_light3_037.lineart.crease_threshold = 0.0
ob_amb_street_light3_038.parent = ob_default_lod
ob_amb_street_light3_038.location = (119.9, 8.297, -84.43)
ob_amb_street_light3_038.lineart.crease_threshold = 0.0
ob_amb_street_light3_039.parent = ob_default_lod
ob_amb_street_light3_039.location = (98.68, 8.159, -84.43)
ob_amb_street_light3_039.lineart.crease_threshold = 0.0
ob_amb_street_light3_040.parent = ob_default_lod
ob_amb_street_light3_040.location = (82.74, 8.415, -84.43)
ob_amb_street_light3_040.lineart.crease_threshold = 0.0
ob_amb_street_light3_041.parent = ob_default_lod
ob_amb_street_light3_041.location = (66.34, 8.429, -84.43)
ob_amb_street_light3_041.lineart.crease_threshold = 0.0
ob_amb_street_light3_042.parent = ob_default_lod
ob_amb_street_light3_042.location = (50.2, 7.964, -84.43)
ob_amb_street_light3_042.lineart.crease_threshold = 0.0
ob_amb_street_light3_043.parent = ob_default_lod
ob_amb_street_light3_043.location = (35.79, 8.354, -84.43)
ob_amb_street_light3_043.lineart.crease_threshold = 0.0
ob_amb_street_light3_044.parent = ob_default_lod
ob_amb_street_light3_044.location = (21.3, 8.382, -84.43)
ob_amb_street_light3_044.lineart.crease_threshold = 0.0
ob_amb_street_light3_045.parent = ob_default_lod
ob_amb_street_light3_045.location = (5.743, 8.161, -84.43)
ob_amb_street_light3_045.lineart.crease_threshold = 0.0
ob_amb_street_light3_046.parent = ob_default_lod
ob_amb_street_light3_046.location = (-10.01, 8.182, -84.43)
ob_amb_street_light3_046.lineart.crease_threshold = 0.0
ob_amb_street_light3_047.parent = ob_default_lod
ob_amb_street_light3_047.location = (-27.09, 8.074, -84.43)
ob_amb_street_light3_047.lineart.crease_threshold = 0.0
ob_amb_street_light3_048.parent = ob_default_lod
ob_amb_street_light3_048.location = (-43.03, 8.094, -84.43)
ob_amb_street_light3_048.lineart.crease_threshold = 0.0
ob_amb_street_light3_049.parent = ob_default_lod
ob_amb_street_light3_049.location = (-63.91, 8.331, -84.43)
ob_amb_street_light3_049.lineart.crease_threshold = 0.0
ob_amb_street_light3_050.parent = ob_default_lod
ob_amb_street_light3_050.location = (-84.8, 8.409, -84.43)
ob_amb_street_light3_050.lineart.crease_threshold = 0.0
ob_amb_street_light3_051.parent = ob_default_lod
ob_amb_street_light3_051.location = (-100.3, 8.195, -84.43)
ob_amb_street_light3_051.lineart.crease_threshold = 0.0
ob_amb_street_light3_052.parent = ob_default_lod
ob_amb_street_light3_052.location = (-117.2, 8.345, -84.43)
ob_amb_street_light3_052.lineart.crease_threshold = 0.0
ob_amb_street_light3_053.parent = ob_default_lod
ob_amb_street_light3_053.location = (-176.1, 8.489, 39.73)
ob_amb_street_light3_053.lineart.crease_threshold = 0.0
ob_amb_street_light3_054.parent = ob_default_lod
ob_amb_street_light3_054.location = (-147.9, 8.292, -84.43)
ob_amb_street_light3_054.lineart.crease_threshold = 0.0
ob_amb_street_light3_055.parent = ob_default_lod
ob_amb_street_light3_055.location = (-161.1, 8.59, -84.43)
ob_amb_street_light3_055.lineart.crease_threshold = 0.0
ob_amb_street_light3_056.parent = ob_default_lod
ob_amb_street_light3_056.location = (-177.6, 7.871, -84.43)
ob_amb_street_light3_056.lineart.crease_threshold = 0.0
ob_amb_street_light3_057.parent = ob_default_lod
ob_amb_street_light3_057.location = (-190.4, 8.019, -78.79)
ob_amb_street_light3_057.lineart.crease_threshold = 0.0
ob_amb_street_light3_058.parent = ob_default_lod
ob_amb_street_light3_058.location = (-190.4, 8.312, -64.78)
ob_amb_street_light3_058.lineart.crease_threshold = 0.0
ob_amb_street_light3_059.parent = ob_default_lod
ob_amb_street_light3_059.location = (-190.4, 8.302, -47.51)
ob_amb_street_light3_059.lineart.crease_threshold = 0.0
ob_amb_street_light3_060.parent = ob_default_lod
ob_amb_street_light3_060.location = (-190.4, 7.923, 74.82)
ob_amb_street_light3_060.lineart.crease_threshold = 0.0
ob_amb_street_light3_061.parent = ob_default_lod
ob_amb_street_light3_061.location = (-190.4, 7.992, 58.34)
ob_amb_street_light3_061.lineart.crease_threshold = 0.0
ob_amb_street_light3_062.parent = ob_default_lod
ob_amb_street_light3_062.location = (-190.4, 8.272, 44.5)
ob_amb_street_light3_062.lineart.crease_threshold = 0.0
ob_amb_street_light3_063.parent = ob_default_lod
ob_amb_street_light3_063.location = (-179.0, 7.455, -38.86)
ob_amb_street_light3_063.lineart.crease_threshold = 0.0
ob_amb_street_light3_064.parent = ob_default_lod
ob_amb_street_light3_064.location = (-159.4, 8.429, -38.86)
ob_amb_street_light3_064.lineart.crease_threshold = 0.0
ob_amb_street_light3_065.parent = ob_default_lod
ob_amb_street_light3_065.location = (-147.8, 8.483, -32.14)
ob_amb_street_light3_065.lineart.crease_threshold = 0.0
ob_amb_street_light3_066.parent = ob_default_lod
ob_amb_street_light3_066.location = (-147.8, 8.375, -10.4)
ob_amb_street_light3_066.lineart.crease_threshold = 0.0
ob_amb_street_light3_067.parent = ob_default_lod
ob_amb_street_light3_067.location = (-147.8, 7.611, 9.045)
ob_amb_street_light3_067.lineart.crease_threshold = 0.0
ob_amb_street_light3_068.parent = ob_default_lod
ob_amb_street_light3_068.location = (-147.8, 7.682, 26.1)
ob_amb_street_light3_068.lineart.crease_threshold = 0.0
ob_amb_street_light3_069.parent = ob_default_lod
ob_amb_street_light3_069.location = (-160.2, 8.042, 39.73)
ob_amb_street_light3_069.lineart.crease_threshold = 0.0
ob_amb_street_light3_070.parent = ob_default_lod
ob_amb_street_light3_070.location = (-132.4, 8.257, -84.43)
ob_amb_street_light3_070.lineart.crease_threshold = 0.0
ob_obs_red_day_001.parent = ob_default_lod
ob_obs_red_day_001.location = (-7.014, 57.15, -2.713)
ob_obs_red_day_001.lineart.crease_threshold = 0.0
ob_obs_red_day_002.parent = ob_default_lod
ob_obs_red_day_002.location = (25.74, 61.73, -62.4)
ob_obs_red_day_002.lineart.crease_threshold = 0.0
ob_obs_red_day_003.parent = ob_default_lod
ob_obs_red_day_003.location = (24.26, 61.63, 60.84)
ob_obs_red_day_003.lineart.crease_threshold = 0.0
ob_obs_red_day_004.parent = ob_default_lod
ob_obs_red_day_004.location = (96.58, 59.51, 39.7)
ob_obs_red_day_004.lineart.crease_threshold = 0.0
ob_hospital_helipad_blue.parent = ob_default_lod
ob_hospital_helipad_blue.location = (51.93, 57.83, 7.681)
ob_hospital_helipad_blue.lineart.crease_threshold = 0.0
ob_hospital_helipad_blue_001.parent = ob_default_lod
ob_hospital_helipad_blue_001.location = (34.78, 57.83, 7.681)
ob_hospital_helipad_blue_001.lineart.crease_threshold = 0.0
ob_hospital_helipad_blue_002.parent = ob_default_lod
ob_hospital_helipad_blue_002.location = (51.93, 57.83, 24.5)
ob_hospital_helipad_blue_002.lineart.crease_threshold = 0.0
ob_hospital_helipad_blue_003.parent = ob_default_lod
ob_hospital_helipad_blue_003.location = (34.78, 57.83, 24.5)
ob_hospital_helipad_blue_003.lineart.crease_threshold = 0.0
ob_hospital_helipad_blue_004.parent = ob_default_lod
ob_hospital_helipad_blue_004.location = (43.35, 57.83, 7.681)
ob_hospital_helipad_blue_004.lineart.crease_threshold = 0.0
ob_hospital_helipad_blue_005.parent = ob_default_lod
ob_hospital_helipad_blue_005.location = (51.93, 57.83, 16.09)
ob_hospital_helipad_blue_005.lineart.crease_threshold = 0.0
ob_hospital_helipad_blue_006.parent = ob_default_lod
ob_hospital_helipad_blue_006.location = (34.78, 57.83, 16.09)
ob_hospital_helipad_blue_006.lineart.crease_threshold = 0.0
ob_amb_street_light3_071.parent = ob_default_lod
ob_amb_street_light3_071.location = (12.69, 57.15, 28.69)
ob_amb_street_light3_071.lineart.crease_threshold = 0.0
ob_white_smoke.parent = ob_default_lod
ob_white_smoke.location = (64.61, 57.15, -14.9)
ob_white_smoke.lineart.crease_threshold = 0.0
ob_amb_street_light3_072.parent = ob_default_lod
ob_amb_street_light3_072.location = (-41.99, 46.32, 66.53)
ob_amb_street_light3_072.lineart.crease_threshold = 0.0
ob_amb_street_light3_073.parent = ob_default_lod
ob_amb_street_light3_073.location = (12.69, 61.63, 66.86)
ob_amb_street_light3_073.lineart.crease_threshold = 0.0
ob_amb_street_light3_074.parent = ob_default_lod
ob_amb_street_light3_074.location = (161.0, 57.15, 61.55)
ob_amb_street_light3_074.lineart.crease_threshold = 0.0
ob_amb_street_light3_075.parent = ob_default_lod
ob_amb_street_light3_075.location = (161.0, 57.15, -60.74)
ob_amb_street_light3_075.lineart.crease_threshold = 0.0
ob_amb_street_light3_076.parent = ob_default_lod
ob_amb_street_light3_076.location = (12.69, 61.73, -66.59)
ob_amb_street_light3_076.lineart.crease_threshold = 0.0
ob_amb_street_light3_077.parent = ob_default_lod
ob_amb_street_light3_077.location = (-83.63, 46.32, -65.53)
ob_amb_street_light3_077.lineart.crease_threshold = 0.0
ob_amb_street_light3_078.parent = ob_default_lod
ob_amb_street_light3_078.location = (-47.11, 46.32, -65.53)
ob_amb_street_light3_078.lineart.crease_threshold = 0.0
ob_amb_street_light3_079.parent = ob_default_lod
ob_amb_street_light3_079.location = (-8.203, 57.15, -1.309)
ob_amb_street_light3_079.lineart.crease_threshold = 0.0
ob_hospital_helipad_blue_007.parent = ob_default_lod
ob_hospital_helipad_blue_007.location = (51.93, 57.83, 24.5)
ob_hospital_helipad_blue_007.lineart.crease_threshold = 0.0
ob_hospital_helipad_blue_008.parent = ob_default_lod
ob_hospital_helipad_blue_008.location = (43.35, 57.83, 24.5)
ob_hospital_helipad_blue_008.lineart.crease_threshold = 0.0
ob_hospital_helipad_blue_009.parent = ob_default_lod
ob_hospital_helipad_blue_009.location = (47.2, 57.83, 24.5)
ob_hospital_helipad_blue_009.lineart.crease_threshold = 0.0
ob_hospital_helipad_blue_010.parent = ob_default_lod
ob_hospital_helipad_blue_010.location = (39.16, 57.83, 24.5)
ob_hospital_helipad_blue_010.lineart.crease_threshold = 0.0
ob_hospital_helipad_blue_011.parent = ob_default_lod
ob_hospital_helipad_blue_011.location = (51.93, 57.83, 20.13)
ob_hospital_helipad_blue_011.lineart.crease_threshold = 0.0
ob_hospital_helipad_blue_012.parent = ob_default_lod
ob_hospital_helipad_blue_012.location = (51.93, 57.83, 12.3)
ob_hospital_helipad_blue_012.lineart.crease_threshold = 0.0
ob_hospital_helipad_blue_013.parent = ob_default_lod
ob_hospital_helipad_blue_013.location = (47.83, 57.83, 7.681)
ob_hospital_helipad_blue_013.lineart.crease_threshold = 0.0
ob_hospital_helipad_blue_014.parent = ob_default_lod
ob_hospital_helipad_blue_014.location = (39.56, 57.83, 7.681)
ob_hospital_helipad_blue_014.lineart.crease_threshold = 0.0
ob_hospital_helipad_blue_015.parent = ob_default_lod
ob_hospital_helipad_blue_015.location = (34.78, 57.83, 16.09)
ob_hospital_helipad_blue_015.lineart.crease_threshold = 0.0
ob_hospital_helipad_blue_016.parent = ob_default_lod
ob_hospital_helipad_blue_016.location = (34.78, 57.83, 12.61)
ob_hospital_helipad_blue_016.lineart.crease_threshold = 0.0
ob_hospital_helipad_blue_017.parent = ob_default_lod
ob_hospital_helipad_blue_017.location = (34.78, 57.83, 20.31)
ob_hospital_helipad_blue_017.lineart.crease_threshold = 0.0
ob_amb_street_light3_080.parent = ob_default_lod
ob_amb_street_light3_080.location = (-83.35, 46.32, 66.53)
ob_amb_street_light3_080.lineart.crease_threshold = 0.0
ob_poly_os_0_hard__blend_yes.parent = ob_default_lod
ob_poly_os_0_hard__blend_yes.location = (2.697e-07, 30.86, -4.444e-06)
ob_poly_os_0_hard__blend_yes.show_transparent = True
ob_poly_os_0_hard__blend_yes.lineart.crease_threshold = 0.0
_m = ob_poly_os_0_hard__blend_yes.modifiers.new('Auto Smooth', 'NODES')
_m.node_group = ng_auto_smooth
_gi = [s.identifier for s in ng_auto_smooth.interface.items_tree if s.item_type == 'SOCKET' and s.in_out == 'INPUT']
_m[_gi[1]] = 0.7854  # Angle

# ---- collection membership
col_collection.objects.link(ob_kmco_garage_central_obj)
col_collection.objects.link(ob_default_lod)
col_collection.objects.link(ob_obs_red_day)
col_collection.objects.link(ob_amb_street_light3)
col_collection.objects.link(ob_amb_street_light3_001)
col_collection.objects.link(ob_amb_street_light3_002)
col_collection.objects.link(ob_amb_street_light3_003)
col_collection.objects.link(ob_amb_street_light3_004)
col_collection.objects.link(ob_amb_street_light3_005)
col_collection.objects.link(ob_amb_street_light3_006)
col_collection.objects.link(ob_amb_street_light3_007)
col_collection.objects.link(ob_amb_street_light3_008)
col_collection.objects.link(ob_amb_street_light3_009)
col_collection.objects.link(ob_amb_street_light3_010)
col_collection.objects.link(ob_amb_street_light3_011)
col_collection.objects.link(ob_amb_street_light3_012)
col_collection.objects.link(ob_amb_street_light3_013)
col_collection.objects.link(ob_amb_street_light3_014)
col_collection.objects.link(ob_amb_street_light3_015)
col_collection.objects.link(ob_amb_street_light3_016)
col_collection.objects.link(ob_amb_street_light3_017)
col_collection.objects.link(ob_amb_street_light3_018)
col_collection.objects.link(ob_amb_street_light3_019)
col_collection.objects.link(ob_amb_street_light3_020)
col_collection.objects.link(ob_amb_street_light3_021)
col_collection.objects.link(ob_amb_street_light3_022)
col_collection.objects.link(ob_amb_street_light3_023)
col_collection.objects.link(ob_amb_street_light3_024)
col_collection.objects.link(ob_amb_street_light3_025)
col_collection.objects.link(ob_amb_street_light3_026)
col_collection.objects.link(ob_amb_street_light3_027)
col_collection.objects.link(ob_amb_street_light3_028)
col_collection.objects.link(ob_amb_street_light3_029)
col_collection.objects.link(ob_amb_street_light3_030)
col_collection.objects.link(ob_amb_street_light3_031)
col_collection.objects.link(ob_amb_street_light3_032)
col_collection.objects.link(ob_amb_street_light3_033)
col_collection.objects.link(ob_amb_street_light3_034)
col_collection.objects.link(ob_amb_street_light3_035)
col_collection.objects.link(ob_amb_street_light3_036)
col_collection.objects.link(ob_amb_street_light3_037)
col_collection.objects.link(ob_amb_street_light3_038)
col_collection.objects.link(ob_amb_street_light3_039)
col_collection.objects.link(ob_amb_street_light3_040)
col_collection.objects.link(ob_amb_street_light3_041)
col_collection.objects.link(ob_amb_street_light3_042)
col_collection.objects.link(ob_amb_street_light3_043)
col_collection.objects.link(ob_amb_street_light3_044)
col_collection.objects.link(ob_amb_street_light3_045)
col_collection.objects.link(ob_amb_street_light3_046)
col_collection.objects.link(ob_amb_street_light3_047)
col_collection.objects.link(ob_amb_street_light3_048)
col_collection.objects.link(ob_amb_street_light3_049)
col_collection.objects.link(ob_amb_street_light3_050)
col_collection.objects.link(ob_amb_street_light3_051)
col_collection.objects.link(ob_amb_street_light3_052)
col_collection.objects.link(ob_amb_street_light3_053)
col_collection.objects.link(ob_amb_street_light3_054)
col_collection.objects.link(ob_amb_street_light3_055)
col_collection.objects.link(ob_amb_street_light3_056)
col_collection.objects.link(ob_amb_street_light3_057)
col_collection.objects.link(ob_amb_street_light3_058)
col_collection.objects.link(ob_amb_street_light3_059)
col_collection.objects.link(ob_amb_street_light3_060)
col_collection.objects.link(ob_amb_street_light3_061)
col_collection.objects.link(ob_amb_street_light3_062)
col_collection.objects.link(ob_amb_street_light3_063)
col_collection.objects.link(ob_amb_street_light3_064)
col_collection.objects.link(ob_amb_street_light3_065)
col_collection.objects.link(ob_amb_street_light3_066)
col_collection.objects.link(ob_amb_street_light3_067)
col_collection.objects.link(ob_amb_street_light3_068)
col_collection.objects.link(ob_amb_street_light3_069)
col_collection.objects.link(ob_amb_street_light3_070)
col_collection.objects.link(ob_obs_red_day_001)
col_collection.objects.link(ob_obs_red_day_002)
col_collection.objects.link(ob_obs_red_day_003)
col_collection.objects.link(ob_obs_red_day_004)
col_collection.objects.link(ob_hospital_helipad_blue)
col_collection.objects.link(ob_hospital_helipad_blue_001)
col_collection.objects.link(ob_hospital_helipad_blue_002)
col_collection.objects.link(ob_hospital_helipad_blue_003)
col_collection.objects.link(ob_hospital_helipad_blue_004)
col_collection.objects.link(ob_hospital_helipad_blue_005)
col_collection.objects.link(ob_hospital_helipad_blue_006)
col_collection.objects.link(ob_amb_street_light3_071)
col_collection.objects.link(ob_white_smoke)
col_collection.objects.link(ob_amb_street_light3_072)
col_collection.objects.link(ob_amb_street_light3_073)
col_collection.objects.link(ob_amb_street_light3_074)
col_collection.objects.link(ob_amb_street_light3_075)
col_collection.objects.link(ob_amb_street_light3_076)
col_collection.objects.link(ob_amb_street_light3_077)
col_collection.objects.link(ob_amb_street_light3_078)
col_collection.objects.link(ob_amb_street_light3_079)
col_collection.objects.link(ob_hospital_helipad_blue_007)
col_collection.objects.link(ob_hospital_helipad_blue_008)
col_collection.objects.link(ob_hospital_helipad_blue_009)
col_collection.objects.link(ob_hospital_helipad_blue_010)
col_collection.objects.link(ob_hospital_helipad_blue_011)
col_collection.objects.link(ob_hospital_helipad_blue_012)
col_collection.objects.link(ob_hospital_helipad_blue_013)
col_collection.objects.link(ob_hospital_helipad_blue_014)
col_collection.objects.link(ob_hospital_helipad_blue_015)
col_collection.objects.link(ob_hospital_helipad_blue_016)
col_collection.objects.link(ob_hospital_helipad_blue_017)
col_collection.objects.link(ob_amb_street_light3_080)
col_collection.objects.link(ob_poly_os_0_hard__blend_yes)

# ---- scene / render settings (as saved in the file)
scene.frame_start = 1; scene.frame_end = 250; scene.frame_set(108)
scene.render.engine = 'BLENDER_EEVEE_NEXT'
scene.cycles.use_denoising = False
scene.cycles.samples = 128
scene.cycles.sampling_pattern = 'TABULATED_SOBOL'
scene.cycles.use_adaptive_sampling = False
scene.cycles.use_light_tree = False
scene.view_settings.view_transform = 'Filmic'
bpy.context.view_layer.update()

# ---- added for rendering (the .blend has no active camera): camera
cam_auto = bpy.data.cameras.new('AutoCamera')
cam_auto.lens = 50.0
cam_auto.sensor_width = 36.0
cam_auto.clip_end = 6837.81
ob_auto_camera = bpy.data.objects.new('AutoCamera', cam_auto)
scene.collection.objects.link(ob_auto_camera)
ob_auto_camera.location = (389.62, -467.544, 342.561)
ob_auto_camera.rotation_euler = (1.09748, -7.21219e-08, 0.694738)
scene.camera = ob_auto_camera
bpy.context.view_layer.update()
